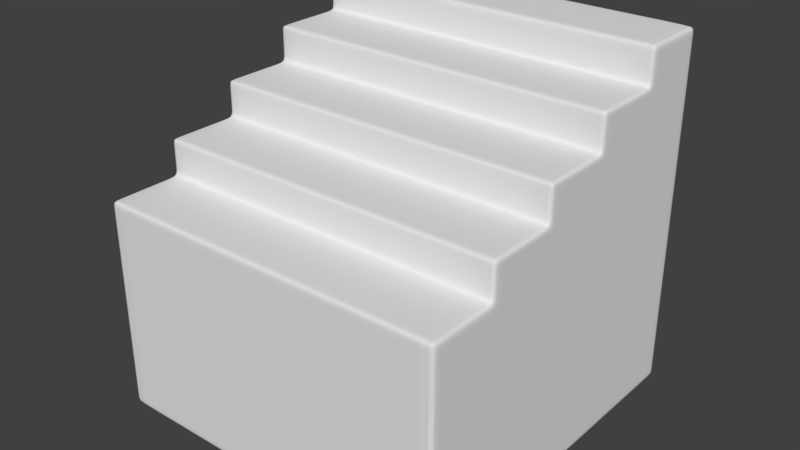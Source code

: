 # Source: STEP.blend  (saved by Blender 2.79.0; exported with 4.5.12 LTS)
import bpy
from mathutils import Matrix  # noqa: F401  (used for matrix-valued properties, if any)

bpy.ops.wm.read_factory_settings(use_empty=True)
scene = bpy.context.scene
scene.name = 'Scene'

# ---- collections
col_collection_1 = bpy.data.collections.new('Collection 1'); scene.collection.children.link(col_collection_1)

# ---- materials (node trees are filled in below, after node groups)
mat_material = bpy.data.materials.new('Material')
mat_material.alpha_threshold = 0.0
mat_material.use_transparent_shadow = False
mat_material.roughness = 0.5
mat_material.line_color = (0.0, 0.0, 0.0, 1.0)

# ---- material node trees

# ---- world
world_world = bpy.data.worlds.new('World'); scene.world = world_world
world_world.color = (0.05088, 0.05088, 0.05088)
world_world.use_sun_shadow = False
world_world.sun_shadow_jitter_overblur = 0.0
world_world.cycles.sampling_method = 'MANUAL'

# ---- meshes
me_cube = bpy.data.meshes.new('Cube')
me_cube.from_pydata([(5.0, 5.0, -10.0), (5.0, -5.0, -10.0), (-5.0, -5.0, -10.0), (-5.0, 5.0, -10.0), (5.0, 5.0, 0.0), (-4.75, -5.0, -8.0), (-4.75, -5.0, -9.0), (-5.0, 5.0, 0.0), (5.0, 3.0, -10.0), (5.0, 1.0, -10.0), (5.0, -1.0, -10.0), (5.0, -3.0, -10.0), (-5.0, -3.0, -10.0), (-5.0, -1.0, -10.0), (-5.0, 1.0, -10.0), (-5.0, 3.0, -10.0), (5.0, 3.0, 0.0), (-4.75, 5.0, -9.0), (-4.75, 5.0, -8.0), (-4.75, 5.0, -7.0), (-4.75, 5.0, -6.0), (-4.75, 5.0, -5.0), (-4.75, 5.0, -4.0), (-5.0, 3.0, 0.0), (5.0, 5.0, -9.0), (5.0, 5.0, -8.0), (5.0, 5.0, -7.0), (5.0, 5.0, -6.0), (5.0, 5.0, -5.0), (5.0, 5.0, -4.0), (5.0, 5.0, -3.0), (5.0, 5.0, -2.0), (5.0, 5.0, -1.0), (5.0, -5.0, -9.0), (5.0, -5.0, -8.0), (5.0, -5.0, -7.0), (5.0, -5.0, -6.0), (5.0, -5.0, -5.0), (5.0, -5.0, -4.0), (-4.75, 5.0, -3.0), (-4.75, 5.0, -2.0), (-4.75, 5.0, -1.0), (-5.0, -5.0, -9.0), (-5.0, -5.0, -8.0), (-5.0, -5.0, -7.0), (-5.0, -5.0, -6.0), (-5.0, -5.0, -5.0), (-5.0, -5.0, -4.0), (-4.75, -3.0, -4.0), (-4.75, -3.0, -10.0), (-4.75, -1.0, -10.0), (-5.0, 5.0, -9.0), (-5.0, 5.0, -8.0), (-5.0, 5.0, -7.0), (-5.0, 5.0, -6.0), (-5.0, 5.0, -5.0), (-5.0, 5.0, -4.0), (-5.0, 5.0, -3.0), (-5.0, 5.0, -2.0), (-5.0, 5.0, -1.0), (-4.75, 1.0, -10.0), (-4.75, 3.0, -10.0), (-5.0, -3.0, -3.0), (-5.0, -3.0, -4.0), (-5.0, -3.0, -5.0), (-5.0, -3.0, -6.0), (-5.0, -3.0, -7.0), (-5.0, -3.0, -8.0), (-5.0, -3.0, -9.0), (-4.75, 3.0, 0.0), (-5.0, -1.0, -2.0), (-5.0, -1.0, -3.0), (-5.0, -1.0, -4.0), (-5.0, -1.0, -5.0), (-5.0, -1.0, -6.0), (-5.0, -1.0, -7.0), (-5.0, -1.0, -8.0), (-5.0, -1.0, -9.0), (-5.0, 1.0, -1.0), (-5.0, 1.0, -2.0), (-5.0, 1.0, -3.0), (-5.0, 1.0, -4.0), (-5.0, 1.0, -5.0), (-5.0, 1.0, -6.0), (-5.0, 1.0, -7.0), (-5.0, 1.0, -8.0), (-5.0, 1.0, -9.0), (-5.0, 3.0, -1.0), (-5.0, 3.0, -2.0), (-5.0, 3.0, -3.0), (-5.0, 3.0, -4.0), (-5.0, 3.0, -5.0), (-5.0, 3.0, -6.0), (-5.0, 3.0, -7.0), (-5.0, 3.0, -8.0), (-5.0, 3.0, -9.0), (5.0, 3.0, -1.0), (5.0, 3.0, -2.0), (5.0, 3.0, -3.0), (5.0, 3.0, -4.0), (5.0, 3.0, -5.0), (5.0, 3.0, -6.0), (5.0, 3.0, -7.0), (5.0, 3.0, -8.0), (5.0, 3.0, -9.0), (5.0, 1.0, -1.0), (5.0, 1.0, -2.0), (5.0, 1.0, -3.0), (5.0, 1.0, -4.0), (5.0, 1.0, -5.0), (5.0, 1.0, -6.0), (5.0, 1.0, -7.0), (5.0, 1.0, -8.0), (5.0, 1.0, -9.0), (-4.75, 5.0, 0.0), (5.0, -1.0, -2.0), (5.0, -1.0, -3.0), (5.0, -1.0, -4.0), (5.0, -1.0, -5.0), (5.0, -1.0, -6.0), (5.0, -1.0, -7.0), (5.0, -1.0, -8.0), (5.0, -1.0, -9.0), (-4.75, -5.0, -10.0), (-4.75, 5.0, -10.0), (5.0, -3.0, -3.0), (5.0, -3.0, -4.0), (5.0, -3.0, -5.0), (5.0, -3.0, -6.0), (5.0, -3.0, -7.0), (5.0, -3.0, -8.0), (5.0, -3.0, -9.0), (-4.75, -5.0, -7.0), (-4.75, -5.0, -6.0), (-4.75, -5.0, -5.0), (-4.75, -5.0, -4.0), (-4.75, -3.0, -3.0), (-4.75, -1.0, -3.0), (-4.75, -1.0, -2.0), (-4.75, 1.0, -2.0), (-4.75, 1.0, -1.0), (-4.75, 3.0, -1.0), (4.756, 3.0, 0.0), (4.756, 1.0, -1.0), (4.756, -1.0, -2.0), (4.756, -3.0, -3.0), (4.756, -5.0, -4.0), (4.756, -5.0, -5.0), (4.756, -5.0, -6.0), (4.756, -5.0, -7.0), (4.756, -5.0, -8.0), (4.756, -5.0, -9.0), (4.756, 5.0, -9.0), (4.756, 5.0, -8.0), (4.756, 5.0, -7.0), (4.756, 5.0, -6.0), (4.756, 5.0, -5.0), (4.756, 5.0, -4.0), (4.756, 5.0, -3.0), (4.756, 5.0, -2.0), (4.756, 5.0, -1.0), (4.756, -3.0, -10.0), (4.756, -1.0, -10.0), (4.756, 1.0, -10.0), (4.756, 3.0, -10.0), (4.756, 5.0, 0.0), (4.756, -5.0, -10.0), (4.756, 5.0, -10.0), (4.756, -3.0, -4.0), (4.756, -1.0, -3.0), (4.756, 1.0, -2.0), (4.756, 3.0, -1.0), (-5.0, 4.76, -10.0), (-5.0, 4.76, 0.0), (5.0, 4.76, -10.0), (5.0, 4.76, 0.0), (5.0, 4.76, -9.0), (5.0, 4.76, -8.0), (5.0, 4.76, -7.0), (5.0, 4.76, -6.0), (5.0, 4.76, -5.0), (5.0, 4.76, -4.0), (5.0, 4.76, -3.0), (5.0, 4.76, -2.0), (5.0, 4.76, -1.0), (-5.0, 4.76, -9.0), (-5.0, 4.76, -8.0), (-5.0, 4.76, -7.0), (-5.0, 4.76, -6.0), (-5.0, 4.76, -5.0), (-5.0, 4.76, -4.0), (-5.0, 4.76, -3.0), (-5.0, 4.76, -2.0), (-5.0, 4.76, -1.0), (-4.75, 4.76, -10.0), (-4.75, 4.76, 0.0), (4.756, 4.76, 0.0), (4.756, 4.76, -10.0), (5.0, 3.211, -10.0), (5.0, 3.211, 0.0), (5.0, 3.211, -9.0), (5.0, 3.211, -8.0), (5.0, 3.211, -7.0), (5.0, 3.211, -6.0), (5.0, 3.211, -5.0), (5.0, 3.211, -4.0), (5.0, 3.211, -3.0), (5.0, 3.211, -2.0), (5.0, 3.211, -1.0), (-4.75, 3.211, 0.0), (4.756, 3.211, 0.0), (-5.0, 3.211, -10.0), (-5.0, 3.211, 0.0), (-5.0, 3.211, -9.0), (-5.0, 3.211, -8.0), (-5.0, 3.211, -7.0), (-5.0, 3.211, -6.0), (-5.0, 3.211, -5.0), (-5.0, 3.211, -4.0), (-5.0, 3.211, -3.0), (-5.0, 3.211, -2.0), (-5.0, 3.211, -1.0), (-4.75, 3.211, -10.0), (4.756, 3.211, -10.0), (5.0, 2.76, -10.0), (-5.0, 2.76, -10.0), (-4.75, 2.76, -1.0), (5.0, 2.76, -9.0), (5.0, 2.76, -8.0), (5.0, 2.76, -7.0), (5.0, 2.76, -6.0), (5.0, 2.76, -5.0), (5.0, 2.76, -4.0), (5.0, 2.76, -3.0), (5.0, 2.76, -2.0), (5.0, 2.76, -1.0), (-5.0, 2.76, -9.0), (-5.0, 2.76, -8.0), (-5.0, 2.76, -7.0), (-5.0, 2.76, -6.0), (-5.0, 2.76, -5.0), (-5.0, 2.76, -4.0), (-5.0, 2.76, -3.0), (-5.0, 2.76, -2.0), (-5.0, 2.76, -1.0), (-4.75, 2.76, -10.0), (4.756, 2.76, -10.0), (4.756, 2.76, -1.0), (5.0, 1.211, -10.0), (-4.75, 1.211, -1.0), (5.0, 1.211, -9.0), (5.0, 1.211, -8.0), (5.0, 1.211, -7.0), (5.0, 1.211, -6.0), (5.0, 1.211, -5.0), (5.0, 1.211, -4.0), (5.0, 1.211, -3.0), (5.0, 1.211, -2.0), (5.0, 1.211, -1.0), (4.756, 1.211, -1.0), (-5.0, 1.211, -10.0), (-5.0, 1.211, -9.0), (-5.0, 1.211, -8.0), (-5.0, 1.211, -7.0), (-5.0, 1.211, -6.0), (-5.0, 1.211, -5.0), (-5.0, 1.211, -4.0), (-5.0, 1.211, -3.0), (-5.0, 1.211, -2.0), (-5.0, 1.211, -1.0), (-4.75, 1.211, -10.0), (4.756, 1.211, -10.0), (5.0, 0.76, -10.0), (-5.0, 0.76, -10.0), (-4.75, 0.76, -2.0), (5.0, 0.76, -9.0), (5.0, 0.76, -8.0), (5.0, 0.76, -7.0), (5.0, 0.76, -6.0), (5.0, 0.76, -5.0), (5.0, 0.76, -4.0), (5.0, 0.76, -3.0), (5.0, 0.76, -2.0), (-5.0, 0.76, -9.0), (-5.0, 0.76, -8.0), (-5.0, 0.76, -7.0), (-5.0, 0.76, -6.0), (-5.0, 0.76, -5.0), (-5.0, 0.76, -4.0), (-5.0, 0.76, -3.0), (-5.0, 0.76, -2.0), (-4.75, 0.76, -10.0), (4.756, 0.76, -10.0), (4.756, 0.76, -2.0), (5.0, -0.7888, -10.0), (-4.75, -0.7888, -2.0), (5.0, -0.7888, -9.0), (5.0, -0.7888, -8.0), (5.0, -0.7888, -7.0), (5.0, -0.7888, -6.0), (5.0, -0.7888, -5.0), (5.0, -0.7888, -4.0), (5.0, -0.7888, -3.0), (5.0, -0.7888, -2.0), (4.756, -0.7888, -2.0), (-5.0, -0.7888, -10.0), (-5.0, -0.7888, -9.0), (-5.0, -0.7888, -8.0), (-5.0, -0.7888, -7.0), (-5.0, -0.7888, -6.0), (-5.0, -0.7888, -5.0), (-5.0, -0.7888, -4.0), (-5.0, -0.7888, -3.0), (-5.0, -0.7888, -2.0), (-4.75, -0.7888, -10.0), (4.756, -0.7888, -10.0), (5.0, -1.24, -10.0), (-5.0, -1.24, -10.0), (-4.75, -1.24, -3.0), (5.0, -1.24, -9.0), (5.0, -1.24, -8.0), (5.0, -1.24, -7.0), (5.0, -1.24, -6.0), (5.0, -1.24, -5.0), (5.0, -1.24, -4.0), (5.0, -1.24, -3.0), (-5.0, -1.24, -9.0), (-5.0, -1.24, -8.0), (-5.0, -1.24, -7.0), (-5.0, -1.24, -6.0), (-5.0, -1.24, -5.0), (-5.0, -1.24, -4.0), (-5.0, -1.24, -3.0), (-4.75, -1.24, -10.0), (4.756, -1.24, -10.0), (4.756, -1.24, -3.0), (5.0, -2.789, -10.0), (-4.75, -2.789, -3.0), (5.0, -2.789, -9.0), (5.0, -2.789, -8.0), (5.0, -2.789, -7.0), (5.0, -2.789, -6.0), (5.0, -2.789, -5.0), (5.0, -2.789, -4.0), (5.0, -2.789, -3.0), (4.756, -2.789, -3.0), (-5.0, -2.789, -10.0), (-5.0, -2.789, -9.0), (-5.0, -2.789, -8.0), (-5.0, -2.789, -7.0), (-5.0, -2.789, -6.0), (-5.0, -2.789, -5.0), (-5.0, -2.789, -4.0), (-5.0, -2.789, -3.0), (-4.75, -2.789, -10.0), (4.756, -2.789, -10.0), (5.0, -3.24, -10.0), (-5.0, -3.24, -10.0), (-5.0, -3.24, -9.0), (-5.0, -3.24, -8.0), (-5.0, -3.24, -7.0), (-5.0, -3.24, -6.0), (-5.0, -3.24, -5.0), (-5.0, -3.24, -4.0), (5.0, -3.24, -9.0), (5.0, -3.24, -8.0), (5.0, -3.24, -7.0), (5.0, -3.24, -6.0), (5.0, -3.24, -5.0), (5.0, -3.24, -4.0), (-4.75, -3.24, -4.0), (-4.75, -3.24, -10.0), (4.756, -3.24, -10.0), (4.756, -3.24, -4.0), (5.0, -4.789, -10.0), (5.0, -4.789, -9.0), (5.0, -4.789, -8.0), (5.0, -4.789, -7.0), (5.0, -4.789, -6.0), (5.0, -4.789, -5.0), (5.0, -4.789, -4.0), (-5.0, -4.789, -10.0), (-5.0, -4.789, -9.0), (-5.0, -4.789, -8.0), (-5.0, -4.789, -7.0), (-5.0, -4.789, -6.0), (-5.0, -4.789, -5.0), (-5.0, -4.789, -4.0), (-4.75, -4.789, -4.0), (-4.75, -4.789, -10.0), (4.756, -4.789, -10.0), (4.756, -4.789, -4.0), (-5.0, -3.0, -9.78), (-5.0, -1.0, -9.78), (-5.0, 1.0, -9.78), (-5.0, 3.0, -9.78), (5.0, 3.0, -9.78), (5.0, 1.0, -9.78), (5.0, -1.0, -9.78), (5.0, -3.0, -9.78), (5.0, 5.0, -9.78), (5.0, -5.0, -9.78), (-5.0, -5.0, -9.78), (-5.0, 5.0, -9.78), (-4.75, -5.0, -9.78), (-4.75, 5.0, -9.78), (4.756, 5.0, -9.78), (4.756, -5.0, -9.78), (-5.0, 4.76, -9.78), (5.0, 4.76, -9.78), (-5.0, 3.211, -9.78), (5.0, 3.211, -9.78), (-5.0, 2.76, -9.78), (5.0, 2.76, -9.78), (-5.0, 1.211, -9.78), (5.0, 1.211, -9.78), (-5.0, 0.76, -9.78), (5.0, 0.76, -9.78), (-5.0, -0.7888, -9.78), (5.0, -0.7888, -9.78), (-5.0, -1.24, -9.78), (5.0, -1.24, -9.78), (-5.0, -2.789, -9.78), (5.0, -2.789, -9.78), (5.0, -3.24, -9.78), (-5.0, -3.24, -9.78), (-5.0, -4.789, -9.78), (5.0, -4.789, -9.78), (-4.75, -5.0, -4.22), (5.0, 5.0, -4.22), (5.0, -5.0, -4.22), (-5.0, -5.0, -4.22), (-5.0, 5.0, -4.22), (-5.0, -3.0, -4.22), (-5.0, -1.0, -4.22), (-5.0, 1.0, -4.22), (-5.0, 3.0, -4.22), (5.0, 3.0, -4.22), (5.0, 1.0, -4.22), (5.0, -1.0, -4.22), (5.0, -3.0, -4.22), (-4.75, 5.0, -4.22), (4.756, -5.0, -4.22), (4.756, 5.0, -4.22), (-5.0, 4.76, -4.22), (5.0, 4.76, -4.22), (-5.0, 3.211, -4.22), (5.0, 3.211, -4.22), (-5.0, 2.76, -4.22), (5.0, 2.76, -4.22), (-5.0, 1.211, -4.22), (5.0, 1.211, -4.22), (-5.0, 0.76, -4.22), (5.0, 0.76, -4.22), (-5.0, -0.7888, -4.22), (5.0, -0.7888, -4.22), (-5.0, -1.24, -4.22), (5.0, -1.24, -4.22), (-5.0, -2.789, -4.22), (5.0, -2.789, -4.22), (5.0, -3.24, -4.22), (-5.0, -3.24, -4.22), (-5.0, -4.789, -4.22), (5.0, -4.789, -4.22), (5.0, 5.0, -3.78), (-5.0, 5.0, -3.78), (-5.0, -3.0, -3.78), (-5.0, -1.0, -3.78), (-5.0, 1.0, -3.78), (-5.0, 3.0, -3.78), (5.0, 3.0, -3.78), (5.0, 1.0, -3.78), (5.0, -1.0, -3.78), (5.0, -3.0, -3.78), (-4.75, 5.0, -3.78), (-4.75, -3.0, -3.78), (4.756, -3.0, -3.78), (4.756, 5.0, -3.78), (-5.0, 4.76, -3.78), (5.0, 4.76, -3.78), (-5.0, 3.211, -3.78), (5.0, 3.211, -3.78), (-5.0, 2.76, -3.78), (5.0, 2.76, -3.78), (-5.0, 1.211, -3.78), (5.0, 1.211, -3.78), (-5.0, 0.76, -3.78), (5.0, 0.76, -3.78), (-5.0, -0.7888, -3.78), (5.0, -0.7888, -3.78), (-5.0, -1.24, -3.78), (5.0, -1.24, -3.78), (-5.0, -2.789, -3.78), (5.0, -2.789, -3.78), (5.0, 5.0, -3.172), (-5.0, 5.0, -3.172), (-4.75, 5.0, -3.172), (-4.75, -3.0, -3.172), (4.756, -3.0, -3.172), (4.756, 5.0, -3.172), (-5.0, -3.0, -3.172), (-5.0, -1.0, -3.172), (-5.0, 1.0, -3.172), (-5.0, 3.0, -3.172), (5.0, 3.0, -3.172), (5.0, 1.0, -3.172), (5.0, -1.0, -3.172), (5.0, -3.0, -3.172), (-5.0, 4.76, -3.172), (5.0, 4.76, -3.172), (-5.0, 3.211, -3.172), (5.0, 3.211, -3.172), (-5.0, 2.76, -3.172), (5.0, 2.76, -3.172), (-5.0, 1.211, -3.172), (5.0, 1.211, -3.172), (-5.0, 0.76, -3.172), (5.0, 0.76, -3.172), (-5.0, -0.7888, -3.172), (5.0, -0.7888, -3.172), (-5.0, -1.24, -3.172), (5.0, -1.24, -3.172), (-5.0, -2.789, -3.172), (5.0, -2.789, -3.172), (-4.75, -1.0, -2.78), (5.0, 5.0, -2.78), (-5.0, 5.0, -2.78), (-5.0, -1.0, -2.78), (-5.0, 1.0, -2.78), (-5.0, 3.0, -2.78), (5.0, 3.0, -2.78), (5.0, 1.0, -2.78), (5.0, -1.0, -2.78), (-4.75, 5.0, -2.78), (4.756, -1.0, -2.78), (4.756, 5.0, -2.78), (-5.0, 4.76, -2.78), (5.0, 4.76, -2.78), (-5.0, 3.211, -2.78), (5.0, 3.211, -2.78), (-5.0, 2.76, -2.78), (5.0, 2.76, -2.78), (-5.0, 1.211, -2.78), (5.0, 1.211, -2.78), (-5.0, 0.76, -2.78), (5.0, 0.76, -2.78), (-5.0, -0.7888, -2.78), (5.0, -0.7888, -2.78), (-4.75, -1.0, -2.172), (5.0, 5.0, -2.172), (-5.0, 5.0, -2.172), (-4.75, 5.0, -2.172), (4.756, -1.0, -2.172), (4.756, 5.0, -2.172), (-5.0, -1.0, -2.172), (-5.0, 1.0, -2.172), (-5.0, 3.0, -2.172), (5.0, 3.0, -2.172), (5.0, 1.0, -2.172), (5.0, -1.0, -2.172), (-5.0, 4.76, -2.172), (5.0, 4.76, -2.172), (-5.0, 3.211, -2.172), (5.0, 3.211, -2.172), (-5.0, 2.76, -2.172), (5.0, 2.76, -2.172), (-5.0, 1.211, -2.172), (5.0, 1.211, -2.172), (-5.0, 0.76, -2.172), (5.0, 0.76, -2.172), (-5.0, -0.7888, -2.172), (5.0, -0.7888, -2.172), (-4.75, 1.0, -1.78), (5.0, 5.0, -1.78), (-5.0, 5.0, -1.78), (-5.0, 1.0, -1.78), (-5.0, 3.0, -1.78), (5.0, 3.0, -1.78), (5.0, 1.0, -1.78), (-4.75, 5.0, -1.78), (4.756, 1.0, -1.78), (4.756, 5.0, -1.78), (-5.0, 4.76, -1.78), (5.0, 4.76, -1.78), (-5.0, 3.211, -1.78), (5.0, 3.211, -1.78), (-5.0, 2.76, -1.78), (5.0, 2.76, -1.78), (-5.0, 1.211, -1.78), (5.0, 1.211, -1.78), (-4.75, 1.0, -1.172), (5.0, 5.0, -1.172), (-5.0, 5.0, -1.172), (-4.75, 5.0, -1.172), (4.756, 1.0, -1.172), (4.756, 5.0, -1.172), (-5.0, 1.0, -1.172), (-5.0, 3.0, -1.172), (5.0, 3.0, -1.172), (5.0, 1.0, -1.172), (-5.0, 4.76, -1.172), (5.0, 4.76, -1.172), (-5.0, 3.211, -1.172), (5.0, 3.211, -1.172), (-5.0, 2.76, -1.172), (5.0, 2.76, -1.172), (-5.0, 1.211, -1.172), (5.0, 1.211, -1.172), (5.0, 5.0, -0.22), (-5.0, 5.0, -0.22), (-4.75, 3.0, -0.22), (-5.0, 3.0, -0.22), (5.0, 3.0, -0.22), (-4.75, 5.0, -0.22), (4.756, 5.0, -0.22), (4.756, 3.0, -0.22), (5.0, 4.76, -0.22), (-5.0, 4.76, -0.22), (-5.0, 3.211, -0.22), (5.0, 3.211, -0.22), (-4.75, 3.0, -0.8284), (-5.0, 3.0, -0.8284), (5.0, 3.0, -0.8284), (4.756, 3.0, -0.8284), (5.0, 4.76, -0.8284), (-5.0, 4.76, -0.8284), (-5.0, 3.211, -0.8284), (5.0, 3.211, -0.8284), (5.0, 5.0, -0.8284), (-5.0, 5.0, -0.8284), (-4.75, 5.0, -0.8284), (4.756, 5.0, -0.8284)], [], [(389, 123, 2, 381), (581, 159, 40, 579), (535, 158, 39, 533), (477, 157, 22, 474), (617, 173, 7, 609), (405, 124, 3, 403), (443, 156, 21, 441), (156, 155, 20, 21), (155, 154, 19, 20), (154, 153, 18, 19), (619, 199, 16, 612), (153, 152, 17, 18), (407, 151, 6, 404), (151, 150, 5, 6), (209, 212, 23, 69), (150, 149, 132, 5), (149, 148, 133, 132), (148, 147, 134, 133), (222, 61, 15, 211), (270, 60, 14, 260), (314, 50, 13, 305), (354, 49, 12, 346), (423, 338, 131, 399), (338, 339, 130, 131), (339, 340, 129, 130), (340, 341, 128, 129), (341, 342, 127, 128), (459, 343, 126, 440), (523, 344, 125, 507), (442, 146, 135, 428), (345, 337, 136, 145), (419, 296, 122, 398), (296, 297, 121, 122), (297, 298, 120, 121), (298, 299, 119, 120), (299, 300, 118, 119), (455, 301, 117, 439), (519, 302, 116, 506), (571, 303, 115, 559), (554, 548, 138, 70), (415, 250, 113, 397), (250, 251, 112, 113), (251, 252, 111, 112), (252, 253, 110, 111), (253, 254, 109, 110), (451, 255, 108, 438), (515, 256, 107, 505), (567, 257, 106, 558), (607, 258, 105, 599), (411, 200, 104, 396), (200, 201, 103, 104), (201, 202, 102, 103), (202, 203, 101, 102), (203, 204, 100, 101), (447, 205, 99, 437), (511, 206, 98, 504), (563, 207, 97, 557), (603, 208, 96, 598), (412, 236, 95, 395), (236, 237, 94, 95), (237, 238, 93, 94), (238, 239, 92, 93), (239, 240, 91, 92), (448, 241, 90, 436), (512, 242, 89, 503), (564, 243, 88, 556), (604, 244, 87, 597), (416, 283, 86, 394), (283, 284, 85, 86), (284, 285, 84, 85), (285, 286, 83, 84), (286, 287, 82, 83), (452, 288, 81, 435), (516, 289, 80, 502), (568, 290, 79, 555), (304, 295, 138, 144), (420, 326, 77, 393), (326, 327, 76, 77), (327, 328, 75, 76), (328, 329, 74, 75), (329, 330, 73, 74), (456, 331, 72, 434), (520, 332, 71, 501), (596, 590, 140, 78), (259, 249, 140, 143), (425, 358, 68, 392), (358, 359, 67, 68), (359, 360, 66, 67), (360, 361, 65, 66), (361, 362, 64, 65), (461, 363, 63, 433), (623, 620, 141, 171), (373, 369, 126, 168), (498, 507, 125, 145), (630, 41, 59, 629), (579, 40, 58, 574), (533, 39, 57, 526), (474, 22, 56, 465), (441, 21, 55, 432), (21, 20, 54, 55), (20, 19, 53, 54), (19, 18, 52, 53), (18, 17, 51, 52), (408, 185, 51, 403), (185, 186, 52, 51), (186, 187, 53, 52), (187, 188, 54, 53), (188, 189, 55, 54), (444, 190, 56, 432), (508, 191, 57, 495), (560, 192, 58, 550), (600, 193, 59, 592), (404, 6, 42, 402), (6, 5, 43, 42), (5, 132, 44, 43), (132, 133, 45, 44), (133, 134, 46, 45), (428, 135, 47, 431), (337, 353, 62, 136), (552, 559, 115, 144), (295, 313, 70, 138), (427, 375, 33, 401), (375, 376, 34, 33), (376, 377, 35, 34), (377, 378, 36, 35), (378, 379, 37, 36), (463, 380, 38, 430), (594, 599, 105, 143), (249, 269, 78, 140), (620, 621, 87, 141), (631, 160, 41, 630), (500, 497, 136, 62), (363, 370, 48, 63), (355, 161, 49, 354), (315, 162, 50, 314), (271, 163, 60, 270), (223, 164, 61, 222), (210, 209, 69, 142), (406, 167, 124, 405), (390, 166, 123, 389), (374, 1, 166, 390), (400, 0, 167, 406), (199, 210, 142, 16), (198, 8, 164, 223), (248, 9, 163, 271), (294, 10, 162, 315), (336, 11, 161, 355), (628, 32, 160, 631), (590, 594, 143, 140), (548, 552, 144, 138), (497, 498, 145, 136), (370, 373, 168, 48), (622, 623, 171, 96), (258, 259, 143, 105), (303, 304, 144, 115), (344, 345, 145, 125), (430, 38, 146, 442), (36, 37, 147, 148), (35, 36, 148, 149), (34, 35, 149, 150), (33, 34, 150, 151), (401, 33, 151, 407), (25, 24, 152, 153), (26, 25, 153, 154), (27, 26, 154, 155), (28, 27, 155, 156), (429, 28, 156, 443), (464, 29, 157, 477), (525, 30, 158, 535), (573, 31, 159, 581), (0, 174, 197, 167), (4, 165, 196, 175), (165, 114, 195, 196), (167, 197, 194, 124), (602, 221, 193, 600), (562, 220, 192, 560), (510, 219, 191, 508), (446, 218, 190, 444), (216, 217, 189, 188), (215, 216, 188, 187), (214, 215, 187, 186), (213, 214, 186, 185), (410, 213, 185, 408), (591, 32, 184, 601), (549, 31, 183, 561), (494, 30, 182, 509), (429, 29, 181, 445), (27, 28, 180, 179), (26, 27, 179, 178), (25, 26, 178, 177), (24, 25, 177, 176), (400, 24, 176, 409), (124, 194, 172, 3), (114, 7, 173, 195), (608, 4, 175, 616), (618, 212, 173, 617), (611, 23, 212, 618), (395, 95, 213, 410), (95, 94, 214, 213), (94, 93, 215, 214), (93, 92, 216, 215), (92, 91, 217, 216), (436, 90, 218, 446), (503, 89, 219, 510), (556, 88, 220, 562), (597, 87, 221, 602), (174, 198, 223, 197), (175, 196, 210, 199), (196, 195, 209, 210), (197, 223, 222, 194), (601, 184, 208, 603), (561, 183, 207, 563), (509, 182, 206, 511), (445, 181, 205, 447), (179, 180, 204, 203), (178, 179, 203, 202), (177, 178, 202, 201), (176, 177, 201, 200), (409, 176, 200, 411), (194, 222, 211, 172), (195, 173, 212, 209), (616, 175, 199, 619), (96, 171, 247, 235), (8, 224, 246, 164), (164, 246, 245, 61), (141, 87, 244, 226), (171, 141, 226, 247), (606, 269, 244, 604), (566, 268, 243, 564), (514, 267, 242, 512), (450, 266, 241, 448), (264, 265, 240, 239), (263, 264, 239, 238), (262, 263, 238, 237), (261, 262, 237, 236), (414, 261, 236, 412), (598, 96, 235, 605), (557, 97, 234, 565), (504, 98, 233, 513), (437, 99, 232, 449), (101, 100, 231, 230), (102, 101, 230, 229), (103, 102, 229, 228), (104, 103, 228, 227), (396, 104, 227, 413), (61, 245, 225, 15), (394, 86, 261, 414), (86, 85, 262, 261), (85, 84, 263, 262), (84, 83, 264, 263), (83, 82, 265, 264), (435, 81, 266, 450), (502, 80, 267, 514), (555, 79, 268, 566), (596, 78, 269, 606), (235, 247, 259, 258), (224, 248, 271, 246), (246, 271, 270, 245), (226, 244, 269, 249), (247, 226, 249, 259), (605, 235, 258, 607), (565, 234, 257, 567), (513, 233, 256, 515), (449, 232, 255, 451), (230, 231, 254, 253), (229, 230, 253, 252), (228, 229, 252, 251), (227, 228, 251, 250), (413, 227, 250, 415), (245, 270, 260, 225), (106, 170, 293, 282), (9, 272, 292, 163), (163, 292, 291, 60), (139, 79, 290, 274), (170, 139, 274, 293), (570, 313, 290, 568), (518, 312, 289, 516), (454, 311, 288, 452), (309, 310, 287, 286), (308, 309, 286, 285), (307, 308, 285, 284), (306, 307, 284, 283), (418, 306, 283, 416), (558, 106, 282, 569), (505, 107, 281, 517), (438, 108, 280, 453), (110, 109, 279, 278), (111, 110, 278, 277), (112, 111, 277, 276), (113, 112, 276, 275), (397, 113, 275, 417), (60, 291, 273, 14), (393, 77, 306, 418), (77, 76, 307, 306), (76, 75, 308, 307), (75, 74, 309, 308), (74, 73, 310, 309), (434, 72, 311, 454), (501, 71, 312, 518), (554, 70, 313, 570), (282, 293, 304, 303), (272, 294, 315, 292), (292, 315, 314, 291), (274, 290, 313, 295), (293, 274, 295, 304), (569, 282, 303, 571), (517, 281, 302, 519), (453, 280, 301, 455), (278, 279, 300, 299), (277, 278, 299, 298), (276, 277, 298, 297), (275, 276, 297, 296), (417, 275, 296, 419), (291, 314, 305, 273), (116, 169, 335, 325), (10, 316, 334, 162), (162, 334, 333, 50), (137, 71, 332, 318), (522, 353, 332, 520), (458, 352, 331, 456), (350, 351, 330, 329), (349, 350, 329, 328), (348, 349, 328, 327), (347, 348, 327, 326), (422, 347, 326, 420), (169, 137, 318, 335), (506, 116, 325, 521), (439, 117, 324, 457), (119, 118, 323, 322), (120, 119, 322, 321), (121, 120, 321, 320), (122, 121, 320, 319), (398, 122, 319, 421), (50, 333, 317, 13), (392, 68, 347, 422), (68, 67, 348, 347), (67, 66, 349, 348), (66, 65, 350, 349), (65, 64, 351, 350), (433, 63, 352, 458), (500, 62, 353, 522), (325, 335, 345, 344), (316, 336, 355, 334), (334, 355, 354, 333), (318, 332, 353, 337), (335, 318, 337, 345), (521, 325, 344, 523), (457, 324, 343, 459), (322, 323, 342, 341), (321, 322, 341, 340), (320, 321, 340, 339), (319, 320, 339, 338), (421, 319, 338, 423), (333, 354, 346, 317), (388, 391, 373, 370), (11, 356, 372, 161), (161, 372, 371, 49), (387, 388, 370, 363), (440, 126, 369, 460), (128, 127, 368, 367), (129, 128, 367, 366), (130, 129, 366, 365), (131, 130, 365, 364), (399, 131, 364, 424), (391, 380, 369, 373), (462, 387, 363, 461), (385, 386, 362, 361), (384, 385, 361, 360), (383, 384, 360, 359), (382, 383, 359, 358), (426, 382, 358, 425), (49, 371, 357, 12), (402, 42, 382, 426), (42, 43, 383, 382), (43, 44, 384, 383), (44, 45, 385, 384), (45, 46, 386, 385), (431, 47, 387, 462), (146, 38, 380, 391), (47, 135, 388, 387), (135, 146, 391, 388), (356, 374, 390, 372), (372, 390, 389, 371), (460, 369, 380, 463), (367, 368, 379, 378), (366, 367, 378, 377), (365, 366, 377, 376), (364, 365, 376, 375), (424, 364, 375, 427), (371, 389, 381, 357), (356, 424, 427, 374), (2, 402, 426, 381), (381, 426, 425, 357), (11, 399, 424, 356), (316, 421, 423, 336), (12, 392, 422, 346), (10, 398, 421, 316), (346, 422, 420, 317), (272, 417, 419, 294), (13, 393, 418, 305), (9, 397, 417, 272), (305, 418, 416, 273), (224, 413, 415, 248), (14, 394, 414, 260), (8, 396, 413, 224), (260, 414, 412, 225), (174, 409, 411, 198), (15, 395, 410, 211), (0, 400, 409, 174), (211, 410, 408, 172), (1, 401, 407, 166), (24, 400, 406, 152), (152, 406, 405, 17), (374, 427, 401, 1), (123, 404, 402, 2), (172, 408, 403, 3), (357, 425, 392, 12), (317, 420, 393, 13), (273, 416, 394, 14), (225, 412, 395, 15), (198, 411, 396, 8), (248, 415, 397, 9), (294, 419, 398, 10), (336, 423, 399, 11), (166, 407, 404, 123), (17, 405, 403, 51), (368, 460, 463, 379), (46, 431, 462, 386), (386, 462, 461, 362), (127, 440, 460, 368), (323, 457, 459, 342), (64, 433, 458, 351), (118, 439, 457, 323), (351, 458, 456, 330), (279, 453, 455, 300), (73, 434, 454, 310), (109, 438, 453, 279), (310, 454, 452, 287), (231, 449, 451, 254), (82, 435, 450, 265), (100, 437, 449, 231), (265, 450, 448, 240), (180, 445, 447, 204), (91, 436, 446, 217), (28, 429, 445, 180), (217, 446, 444, 189), (29, 429, 443, 157), (37, 430, 442, 147), (379, 463, 430, 37), (134, 428, 431, 46), (189, 444, 432, 55), (22, 441, 432, 56), (362, 461, 433, 64), (330, 456, 434, 73), (287, 452, 435, 82), (240, 448, 436, 91), (204, 447, 437, 100), (254, 451, 438, 109), (300, 455, 439, 118), (147, 442, 428, 134), (342, 459, 440, 127), (157, 443, 441, 22), (324, 491, 493, 343), (63, 466, 492, 352), (117, 472, 491, 324), (352, 492, 490, 331), (280, 487, 489, 301), (72, 467, 488, 311), (108, 471, 487, 280), (311, 488, 486, 288), (232, 483, 485, 255), (81, 468, 484, 266), (99, 470, 483, 232), (266, 484, 482, 241), (181, 479, 481, 205), (90, 469, 480, 218), (29, 464, 479, 181), (218, 480, 478, 190), (494, 464, 477, 499), (48, 168, 476, 475), (63, 48, 475, 466), (190, 478, 465, 56), (496, 474, 465, 495), (168, 126, 473, 476), (331, 490, 467, 72), (288, 486, 468, 81), (241, 482, 469, 90), (205, 481, 470, 99), (255, 485, 471, 108), (301, 489, 472, 117), (343, 493, 473, 126), (499, 477, 474, 496), (158, 499, 496, 39), (39, 496, 495, 57), (30, 494, 499, 158), (491, 521, 523, 493), (466, 500, 522, 492), (472, 506, 521, 491), (492, 522, 520, 490), (487, 517, 519, 489), (467, 501, 518, 488), (471, 505, 517, 487), (488, 518, 516, 486), (483, 513, 515, 485), (468, 502, 514, 484), (470, 504, 513, 483), (484, 514, 512, 482), (479, 509, 511, 481), (469, 503, 510, 480), (464, 494, 509, 479), (480, 510, 508, 478), (475, 476, 498, 497), (466, 475, 497, 500), (478, 508, 495, 465), (476, 473, 507, 498), (490, 520, 501, 467), (486, 516, 502, 468), (482, 512, 503, 469), (481, 511, 504, 470), (485, 515, 505, 471), (489, 519, 506, 472), (493, 523, 507, 473), (281, 545, 547, 302), (71, 527, 546, 312), (107, 531, 545, 281), (312, 546, 544, 289), (233, 541, 543, 256), (80, 528, 542, 267), (98, 530, 541, 233), (267, 542, 540, 242), (182, 537, 539, 206), (89, 529, 538, 219), (30, 525, 537, 182), (219, 538, 536, 191), (549, 525, 535, 553), (137, 169, 534, 524), (169, 116, 532, 534), (191, 536, 526, 57), (551, 533, 526, 550), (289, 544, 528, 80), (242, 540, 529, 89), (206, 539, 530, 98), (256, 543, 531, 107), (71, 137, 524, 527), (302, 547, 532, 116), (553, 535, 533, 551), (159, 553, 551, 40), (40, 551, 550, 58), (31, 549, 553, 159), (545, 569, 571, 547), (527, 554, 570, 546), (531, 558, 569, 545), (546, 570, 568, 544), (541, 565, 567, 543), (528, 555, 566, 542), (530, 557, 565, 541), (542, 566, 564, 540), (537, 561, 563, 539), (529, 556, 562, 538), (525, 549, 561, 537), (538, 562, 560, 536), (524, 534, 552, 548), (534, 532, 559, 552), (536, 560, 550, 526), (544, 568, 555, 528), (540, 564, 556, 529), (539, 563, 557, 530), (543, 567, 558, 531), (527, 524, 548, 554), (547, 571, 559, 532), (234, 587, 589, 257), (79, 575, 588, 268), (97, 577, 587, 234), (268, 588, 586, 243), (183, 583, 585, 207), (88, 576, 584, 220), (31, 573, 583, 183), (220, 584, 582, 192), (591, 573, 581, 595), (139, 170, 580, 572), (170, 106, 578, 580), (192, 582, 574, 58), (593, 579, 574, 592), (79, 139, 572, 575), (243, 586, 576, 88), (207, 585, 577, 97), (257, 589, 578, 106), (595, 581, 579, 593), (160, 595, 593, 41), (41, 593, 592, 59), (32, 591, 595, 160), (587, 605, 607, 589), (575, 596, 606, 588), (577, 598, 605, 587), (588, 606, 604, 586), (583, 601, 603, 585), (576, 597, 602, 584), (573, 591, 601, 583), (584, 602, 600, 582), (572, 580, 594, 590), (580, 578, 599, 594), (582, 600, 592, 574), (575, 572, 590, 596), (586, 604, 597, 576), (585, 603, 598, 577), (589, 607, 599, 578), (624, 616, 619, 627), (621, 611, 618, 626), (626, 618, 617, 625), (628, 608, 616, 624), (16, 142, 615, 612), (4, 608, 614, 165), (165, 614, 613, 114), (69, 23, 611, 610), (114, 613, 609, 7), (142, 69, 610, 615), (627, 619, 612, 622), (625, 617, 609, 629), (193, 625, 629, 59), (208, 627, 622, 96), (32, 628, 624, 184), (221, 626, 625, 193), (87, 621, 626, 221), (184, 624, 627, 208), (612, 615, 623, 622), (608, 628, 631, 614), (614, 631, 630, 613), (610, 611, 621, 620), (613, 630, 629, 609), (615, 610, 620, 623)])
_uv = me_cube.uv_layers.new(name='UVMap')
_uv.uv.foreach_set('vector', [0.008333, 0.993, 0.008333, 1.0, 0.0, 1.0, 0.0, 0.993, 0.3927, 0.008125, 0.4, 0.008125, 0.4, 0.325, 0.3927, 0.325, 0.426, 0.008125, 0.4333, 0.008125, 0.4333, 0.325, 0.426, 0.325, 0.4593, 0.008125, 0.4667, 0.008125, 0.4667, 0.325, 0.4593, 0.325, 0.007333, 0.3413, 6.994e-10, 0.3413, 0.0, 0.3333, 0.007333, 0.3333, 0.6593, 0.325, 0.6667, 0.325, 0.6667, 0.3333, 0.6593, 0.3333, 0.474, 0.008125, 0.5, 0.008125, 0.5, 0.325, 0.474, 0.325, 0.5, 0.008125, 0.5333, 0.008125, 0.5333, 0.325, 0.5, 0.325, 0.5333, 0.008125, 0.5667, 0.008125, 0.5667, 0.325, 0.5333, 0.325, 0.5667, 0.008125, 0.6, 0.008125, 0.6, 0.325, 0.5667, 0.325, 0.2737, 0.326, 0.2737, 0.3333, 0.2667, 0.3333, 0.2667, 0.326, 0.6, 0.008125, 0.6333, 0.008125, 0.6333, 0.325, 0.6, 0.325, 0.8593, 0.3252, 0.8333, 0.3252, 0.8333, 0.008333, 0.8593, 0.008333, 0.8333, 0.3252, 0.8, 0.3252, 0.8, 0.008333, 0.8333, 0.008333, 0.607, 0.6583, 0.607, 0.6667, 0.6, 0.6667, 0.6, 0.6583, 0.8, 0.3252, 0.7667, 0.3252, 0.7667, 0.008333, 0.8, 0.008333, 0.7667, 0.3252, 0.7333, 0.3252, 0.7333, 0.008333, 0.7667, 0.008333, 0.7333, 0.3252, 0.7, 0.3252, 0.7, 0.008333, 0.7333, 0.008333, 0.008333, 0.7263, 0.008333, 0.7333, 1.589e-08, 0.7333, 1.589e-08, 0.7263, 0.008333, 0.793, 0.008333, 0.8, 3.179e-08, 0.8, 3.179e-08, 0.793, 0.008333, 0.8596, 0.008333, 0.8667, 1.589e-08, 0.8667, 1.589e-08, 0.8596, 0.008333, 0.9263, 0.008333, 0.9333, 1.589e-08, 0.9333, 1.589e-08, 0.9263, 0.07371, 0.007333, 0.07371, 0.03333, 0.06667, 0.03333, 0.06667, 0.007333, 0.07371, 0.03333, 0.07371, 0.06667, 0.06667, 0.06667, 0.06667, 0.03333, 0.07371, 0.06667, 0.07371, 0.1, 0.06667, 0.1, 0.06667, 0.06667, 0.07371, 0.1, 0.07371, 0.1333, 0.06667, 0.1333, 0.06667, 0.1, 0.07371, 0.1333, 0.07371, 0.1667, 0.06667, 0.1667, 0.06667, 0.1333, 0.07371, 0.1927, 0.07371, 0.2, 0.06667, 0.2, 0.06667, 0.1927, 0.07371, 0.2276, 0.07371, 0.2333, 0.06667, 0.2333, 0.06667, 0.2276, 0.674, 0.3252, 0.6667, 0.3252, 0.6667, 0.008333, 0.674, 0.008333, 0.407, 0.3415, 0.407, 0.6583, 0.4, 0.6583, 0.4, 0.3415, 0.1404, 0.007333, 0.1404, 0.03333, 0.1333, 0.03333, 0.1333, 0.007333, 0.1404, 0.03333, 0.1404, 0.06667, 0.1333, 0.06667, 0.1333, 0.03333, 0.1404, 0.06667, 0.1404, 0.1, 0.1333, 0.1, 0.1333, 0.06667, 0.1404, 0.1, 0.1404, 0.1333, 0.1333, 0.1333, 0.1333, 0.1, 0.1404, 0.1333, 0.1404, 0.1667, 0.1333, 0.1667, 0.1333, 0.1333, 0.1404, 0.1927, 0.1404, 0.2, 0.1333, 0.2, 0.1333, 0.1927, 0.1404, 0.2276, 0.1404, 0.2333, 0.1333, 0.2333, 0.1333, 0.2276, 0.1404, 0.2609, 0.1404, 0.2667, 0.1333, 0.2667, 0.1333, 0.2609, 0.8276, 0.6667, 0.8276, 0.6583, 0.8333, 0.6583, 0.8333, 0.6667, 0.207, 0.007333, 0.207, 0.03333, 0.2, 0.03333, 0.2, 0.007333, 0.207, 0.03333, 0.207, 0.06667, 0.2, 0.06667, 0.2, 0.03333, 0.207, 0.06667, 0.207, 0.1, 0.2, 0.1, 0.2, 0.06667, 0.207, 0.1, 0.207, 0.1333, 0.2, 0.1333, 0.2, 0.1, 0.207, 0.1333, 0.207, 0.1667, 0.2, 0.1667, 0.2, 0.1333, 0.207, 0.1927, 0.207, 0.2, 0.2, 0.2, 0.2, 0.1927, 0.207, 0.2276, 0.207, 0.2333, 0.2, 0.2333, 0.2, 0.2276, 0.207, 0.2609, 0.207, 0.2667, 0.2, 0.2667, 0.2, 0.2609, 0.207, 0.2943, 0.207, 0.3, 0.2, 0.3, 0.2, 0.2943, 0.2737, 0.007333, 0.2737, 0.03333, 0.2667, 0.03333, 0.2667, 0.007333, 0.2737, 0.03333, 0.2737, 0.06667, 0.2667, 0.06667, 0.2667, 0.03333, 0.2737, 0.06667, 0.2737, 0.1, 0.2667, 0.1, 0.2667, 0.06667, 0.2737, 0.1, 0.2737, 0.1333, 0.2667, 0.1333, 0.2667, 0.1, 0.2737, 0.1333, 0.2737, 0.1667, 0.2667, 0.1667, 0.2667, 0.1333, 0.2737, 0.1927, 0.2737, 0.2, 0.2667, 0.2, 0.2667, 0.1927, 0.2737, 0.2276, 0.2737, 0.2333, 0.2667, 0.2333, 0.2667, 0.2276, 0.2737, 0.2609, 0.2737, 0.2667, 0.2667, 0.2667, 0.2667, 0.2609, 0.2737, 0.2943, 0.2737, 0.3, 0.2667, 0.3, 0.2667, 0.2943, 0.326, 0.408, 0.3, 0.408, 0.3, 0.4, 0.326, 0.4, 0.3, 0.408, 0.2667, 0.408, 0.2667, 0.4, 0.3, 0.4, 0.2667, 0.408, 0.2333, 0.408, 0.2333, 0.4, 0.2667, 0.4, 0.2333, 0.408, 0.2, 0.408, 0.2, 0.4, 0.2333, 0.4, 0.2, 0.408, 0.1667, 0.408, 0.1667, 0.4, 0.2, 0.4, 0.1407, 0.408, 0.1333, 0.408, 0.1333, 0.4, 0.1407, 0.4, 0.1057, 0.408, 0.1, 0.408, 0.1, 0.4, 0.1057, 0.4, 0.07239, 0.408, 0.06667, 0.408, 0.06667, 0.4, 0.07239, 0.4, 0.03905, 0.408, 0.03333, 0.408, 0.03333, 0.4, 0.03905, 0.4, 0.326, 0.4747, 0.3, 0.4747, 0.3, 0.4667, 0.326, 0.4667, 0.3, 0.4747, 0.2667, 0.4747, 0.2667, 0.4667, 0.3, 0.4667, 0.2667, 0.4747, 0.2333, 0.4747, 0.2333, 0.4667, 0.2667, 0.4667, 0.2333, 0.4747, 0.2, 0.4747, 0.2, 0.4667, 0.2333, 0.4667, 0.2, 0.4747, 0.1667, 0.4747, 0.1667, 0.4667, 0.2, 0.4667, 0.1407, 0.4747, 0.1333, 0.4747, 0.1333, 0.4667, 0.1407, 0.4667, 0.1057, 0.4747, 0.1, 0.4747, 0.1, 0.4667, 0.1057, 0.4667, 0.07239, 0.4747, 0.06667, 0.4747, 0.06667, 0.4667, 0.07239, 0.4667, 0.4737, 0.3415, 0.4737, 0.6583, 0.4667, 0.6583, 0.4667, 0.3415, 0.326, 0.5413, 0.3, 0.5413, 0.3, 0.5333, 0.326, 0.5333, 0.3, 0.5413, 0.2667, 0.5413, 0.2667, 0.5333, 0.3, 0.5333, 0.2667, 0.5413, 0.2333, 0.5413, 0.2333, 0.5333, 0.2667, 0.5333, 0.2333, 0.5413, 0.2, 0.5413, 0.2, 0.5333, 0.2333, 0.5333, 0.2, 0.5413, 0.1667, 0.5413, 0.1667, 0.5333, 0.2, 0.5333, 0.1407, 0.5413, 0.1333, 0.5413, 0.1333, 0.5333, 0.1407, 0.5333, 0.1057, 0.5413, 0.1, 0.5413, 0.1, 0.5333, 0.1057, 0.5333, 0.7609, 0.6667, 0.7609, 0.6583, 0.7667, 0.6583, 0.7667, 0.6667, 0.5404, 0.3415, 0.5404, 0.6583, 0.5333, 0.6583, 0.5333, 0.3415, 0.326, 0.608, 0.3, 0.608, 0.3, 0.6, 0.326, 0.6, 0.3, 0.608, 0.2667, 0.608, 0.2667, 0.6, 0.3, 0.6, 0.2667, 0.608, 0.2333, 0.608, 0.2333, 0.6, 0.2667, 0.6, 0.2333, 0.608, 0.2, 0.608, 0.2, 0.6, 0.2333, 0.6, 0.2, 0.608, 0.1667, 0.608, 0.1667, 0.6, 0.2, 0.6, 0.1407, 0.608, 0.1333, 0.608, 0.1333, 0.6, 0.1407, 0.6, 0.3724, 0.3415, 0.3724, 0.6583, 0.3667, 0.6583, 0.3667, 0.3415, 0.6747, 0.6585, 0.6747, 0.6667, 0.6667, 0.6667, 0.6667, 0.6585, 0.7724, 0.6585, 0.7724, 0.6667, 0.7667, 0.6667, 0.7667, 0.6585, 0.3609, 0.325, 0.3667, 0.325, 0.3667, 0.3333, 0.3609, 0.3333, 0.3927, 0.325, 0.4, 0.325, 0.4, 0.3333, 0.3927, 0.3333, 0.426, 0.325, 0.4333, 0.325, 0.4333, 0.3333, 0.426, 0.3333, 0.4593, 0.325, 0.4667, 0.325, 0.4667, 0.3333, 0.4593, 0.3333, 0.474, 0.325, 0.5, 0.325, 0.5, 0.3333, 0.474, 0.3333, 0.5, 0.325, 0.5333, 0.325, 0.5333, 0.3333, 0.5, 0.3333, 0.5333, 0.325, 0.5667, 0.325, 0.5667, 0.3333, 0.5333, 0.3333, 0.5667, 0.325, 0.6, 0.325, 0.6, 0.3333, 0.5667, 0.3333, 0.6, 0.325, 0.6333, 0.325, 0.6333, 0.3333, 0.6, 0.3333, 0.326, 0.3413, 0.3, 0.3413, 0.3, 0.3333, 0.326, 0.3333, 0.3, 0.3413, 0.2667, 0.3413, 0.2667, 0.3333, 0.3, 0.3333, 0.2667, 0.3413, 0.2333, 0.3413, 0.2333, 0.3333, 0.2667, 0.3333, 0.2333, 0.3413, 0.2, 0.3413, 0.2, 0.3333, 0.2333, 0.3333, 0.2, 0.3413, 0.1667, 0.3413, 0.1667, 0.3333, 0.2, 0.3333, 0.1407, 0.3413, 0.1333, 0.3413, 0.1333, 0.3333, 0.1407, 0.3333, 0.1057, 0.3413, 0.1, 0.3413, 0.1, 0.3333, 0.1057, 0.3333, 0.07239, 0.3413, 0.06667, 0.3413, 0.06667, 0.3333, 0.07239, 0.3333, 0.03905, 0.3413, 0.03333, 0.3413, 0.03333, 0.3333, 0.03905, 0.3333, 0.8593, 0.008333, 0.8333, 0.008333, 0.8333, 3.179e-08, 0.8593, 0.0, 0.8333, 0.008333, 0.8, 0.008333, 0.8, 3.179e-08, 0.8333, 3.179e-08, 0.8, 0.008333, 0.7667, 0.008333, 0.7667, 4.768e-08, 0.8, 3.179e-08, 0.7667, 0.008333, 0.7333, 0.008333, 0.7333, 4.768e-08, 0.7667, 4.768e-08, 0.7333, 0.008333, 0.7, 0.008333, 0.7, 6.358e-08, 0.7333, 4.768e-08, 0.674, 0.008333, 0.6667, 0.008333, 0.6667, 6.358e-08, 0.674, 6.358e-08, 0.407, 0.6583, 0.407, 0.6667, 0.4, 0.6667, 0.4, 0.6583, 0.8276, 0.3415, 0.8276, 0.3333, 0.8333, 0.3333, 0.8333, 0.3415, 0.4737, 0.6583, 0.4737, 0.6667, 0.4667, 0.6667, 0.4667, 0.6583, 0.00704, 0.007333, 0.00704, 0.03333, 9.537e-08, 0.03333, 7.947e-08, 0.007333, 0.00704, 0.03333, 0.00704, 0.06667, 6.358e-08, 0.06667, 9.537e-08, 0.03333, 0.00704, 0.06667, 0.00704, 0.1, 4.768e-08, 0.1, 6.358e-08, 0.06667, 0.00704, 0.1, 0.00704, 0.1333, 4.768e-08, 0.1333, 4.768e-08, 0.1, 0.00704, 0.1333, 0.00704, 0.1667, 4.768e-08, 0.1667, 4.768e-08, 0.1333, 0.00704, 0.1927, 0.00704, 0.2, 0.0, 0.2, 1.589e-08, 0.1927, 0.7609, 0.3415, 0.7609, 0.3333, 0.7667, 0.3333, 0.7667, 0.3415, 0.5404, 0.6583, 0.5404, 0.6667, 0.5333, 0.6667, 0.5333, 0.6583, 0.3724, 0.6583, 0.3724, 0.6667, 0.3667, 0.6667, 0.3667, 0.6583, 0.3609, 0.008125, 0.3667, 0.008125, 0.3667, 0.325, 0.3609, 0.325, 0.7724, 0.3333, 0.7724, 0.3417, 0.7667, 0.3417, 0.7667, 0.3333, 0.6747, 0.3333, 0.6747, 0.3417, 0.6667, 0.3417, 0.6667, 0.3333, 0.3252, 0.9263, 0.3252, 0.9333, 0.008333, 0.9333, 0.008333, 0.9263, 0.3252, 0.8596, 0.3252, 0.8667, 0.008333, 0.8667, 0.008333, 0.8596, 0.3252, 0.793, 0.3252, 0.8, 0.008333, 0.8, 0.008333, 0.793, 0.3252, 0.7263, 0.3252, 0.7333, 0.008333, 0.7333, 0.008333, 0.7263, 0.607, 0.3415, 0.607, 0.6583, 0.6, 0.6583, 0.6, 0.3415, 0.6593, 0.008125, 0.6667, 0.008125, 0.6667, 0.325, 0.6593, 0.325, 0.3252, 0.993, 0.3252, 1.0, 0.008333, 1.0, 0.008333, 0.993, 0.3333, 0.993, 0.3333, 1.0, 0.3252, 1.0, 0.3252, 0.993, 0.6593, 7.947e-08, 0.6667, 7.947e-08, 0.6667, 0.008125, 0.6593, 0.008125, 0.607, 0.3333, 0.607, 0.3415, 0.6, 0.3415, 0.6, 0.3333, 0.3333, 0.7263, 0.3333, 0.7333, 0.3252, 0.7333, 0.3252, 0.7263, 0.3333, 0.793, 0.3333, 0.8, 0.3252, 0.8, 0.3252, 0.793, 0.3333, 0.8596, 0.3333, 0.8667, 0.3252, 0.8667, 0.3252, 0.8596, 0.3333, 0.9263, 0.3333, 0.9333, 0.3252, 0.9333, 0.3252, 0.9263, 0.3609, 1.589e-08, 0.3667, 1.589e-08, 0.3667, 0.008125, 0.3609, 0.008125, 0.7609, 0.6583, 0.7609, 0.3415, 0.7667, 0.3415, 0.7667, 0.6583, 0.8276, 0.6583, 0.8276, 0.3415, 0.8333, 0.3415, 0.8333, 0.6583, 0.7724, 0.3417, 0.7724, 0.6585, 0.7667, 0.6585, 0.7667, 0.3417, 0.6747, 0.3417, 0.6747, 0.6585, 0.6667, 0.6585, 0.6667, 0.3417, 0.3724, 0.3333, 0.3724, 0.3415, 0.3667, 0.3415, 0.3667, 0.3333, 0.5404, 0.3333, 0.5404, 0.3415, 0.5333, 0.3415, 0.5333, 0.3333, 0.4737, 0.3333, 0.4737, 0.3415, 0.4667, 0.3415, 0.4667, 0.3333, 0.407, 0.3333, 0.407, 0.3415, 0.4, 0.3415, 0.4, 0.3333, 0.674, 0.3333, 0.6667, 0.3333, 0.6667, 0.3252, 0.674, 0.3252, 0.7333, 0.3333, 0.7, 0.3333, 0.7, 0.3252, 0.7333, 0.3252, 0.7667, 0.3333, 0.7333, 0.3333, 0.7333, 0.3252, 0.7667, 0.3252, 0.8, 0.3333, 0.7667, 0.3333, 0.7667, 0.3252, 0.8, 0.3252, 0.8333, 0.3333, 0.8, 0.3333, 0.8, 0.3252, 0.8333, 0.3252, 0.8593, 0.3333, 0.8333, 0.3333, 0.8333, 0.3252, 0.8593, 0.3252, 0.6, 9.537e-08, 0.6333, 9.537e-08, 0.6333, 0.008125, 0.6, 0.008125, 0.5667, 9.537e-08, 0.6, 9.537e-08, 0.6, 0.008125, 0.5667, 0.008125, 0.5333, 6.358e-08, 0.5667, 9.537e-08, 0.5667, 0.008125, 0.5333, 0.008125, 0.5, 4.768e-08, 0.5333, 6.358e-08, 0.5333, 0.008125, 0.5, 0.008125, 0.474, 3.179e-08, 0.5, 4.768e-08, 0.5, 0.008125, 0.474, 0.008125, 0.4593, 3.179e-08, 0.4667, 3.179e-08, 0.4667, 0.008125, 0.4593, 0.008125, 0.426, 4.768e-08, 0.4333, 4.768e-08, 0.4333, 0.008125, 0.426, 0.008125, 0.3927, 1.589e-08, 0.4, 1.589e-08, 0.4, 0.008125, 0.3927, 0.008125, 0.3333, 0.6667, 0.3333, 0.6747, 0.3252, 0.6747, 0.3252, 0.6667, 0.6667, 0.3333, 0.6667, 0.3415, 0.6587, 0.3415, 0.6587, 0.3333, 0.6667, 0.3415, 0.6667, 0.6583, 0.6587, 0.6583, 0.6587, 0.3415, 0.3252, 0.6667, 0.3252, 0.6747, 0.008333, 0.6747, 0.008333, 0.6667, 0.03905, 0.393, 0.03333, 0.393, 0.03333, 0.3413, 0.03905, 0.3413, 0.07239, 0.393, 0.06667, 0.393, 0.06667, 0.3413, 0.07239, 0.3413, 0.1057, 0.393, 0.1, 0.393, 0.1, 0.3413, 0.1057, 0.3413, 0.1407, 0.393, 0.1333, 0.393, 0.1333, 0.3413, 0.1407, 0.3413, 0.2, 0.393, 0.1667, 0.393, 0.1667, 0.3413, 0.2, 0.3413, 0.2333, 0.393, 0.2, 0.393, 0.2, 0.3413, 0.2333, 0.3413, 0.2667, 0.393, 0.2333, 0.393, 0.2333, 0.3413, 0.2667, 0.3413, 0.3, 0.393, 0.2667, 0.393, 0.2667, 0.3413, 0.3, 0.3413, 0.326, 0.393, 0.3, 0.393, 0.3, 0.3413, 0.326, 0.3413, 0.3333, 0.2943, 0.3333, 0.3, 0.3253, 0.3, 0.3253, 0.2943, 0.3333, 0.2609, 0.3333, 0.2667, 0.3253, 0.2667, 0.3253, 0.2609, 0.3333, 0.2276, 0.3333, 0.2333, 0.3253, 0.2333, 0.3253, 0.2276, 0.3333, 0.1927, 0.3333, 0.2, 0.3253, 0.2, 0.3253, 0.1927, 0.3333, 0.1333, 0.3333, 0.1667, 0.3253, 0.1667, 0.3253, 0.1333, 0.3333, 0.1, 0.3333, 0.1333, 0.3253, 0.1333, 0.3253, 0.1, 0.3333, 0.06667, 0.3333, 0.1, 0.3253, 0.1, 0.3253, 0.06667, 0.3333, 0.03333, 0.3333, 0.06667, 0.3253, 0.06667, 0.3253, 0.03333, 0.3333, 0.007333, 0.3333, 0.03333, 0.3253, 0.03333, 0.3253, 0.007333, 0.008333, 0.6667, 0.008333, 0.6747, 4.768e-08, 0.6747, 4.768e-08, 0.6667, 0.6667, 0.6583, 0.6667, 0.6667, 0.6587, 0.6667, 0.6587, 0.6583, 0.3333, 0.326, 0.3333, 0.3333, 0.3253, 0.3333, 0.3253, 0.326, 0.007333, 0.393, 5.213e-09, 0.393, 6.994e-10, 0.3413, 0.007333, 0.3413, 0.007333, 0.4, 5.828e-09, 0.4, 5.213e-09, 0.393, 0.007333, 0.393, 0.326, 0.4, 0.3, 0.4, 0.3, 0.393, 0.326, 0.393, 0.3, 0.4, 0.2667, 0.4, 0.2667, 0.393, 0.3, 0.393, 0.2667, 0.4, 0.2333, 0.4, 0.2333, 0.393, 0.2667, 0.393, 0.2333, 0.4, 0.2, 0.4, 0.2, 0.393, 0.2333, 0.393, 0.2, 0.4, 0.1667, 0.4, 0.1667, 0.393, 0.2, 0.393, 0.1407, 0.4, 0.1333, 0.4, 0.1333, 0.393, 0.1407, 0.393, 0.1057, 0.4, 0.1, 0.4, 0.1, 0.393, 0.1057, 0.393, 0.07239, 0.4, 0.06667, 0.4, 0.06667, 0.393, 0.07239, 0.393, 0.03905, 0.4, 0.03333, 0.4, 0.03333, 0.393, 0.03905, 0.393, 0.3333, 0.6747, 0.3333, 0.7263, 0.3252, 0.7263, 0.3252, 0.6747, 0.6587, 0.3333, 0.6587, 0.3415, 0.607, 0.3415, 0.607, 0.3333, 0.6587, 0.3415, 0.6587, 0.6583, 0.607, 0.6583, 0.607, 0.3415, 0.3252, 0.6747, 0.3252, 0.7263, 0.008333, 0.7263, 0.008333, 0.6747, 0.3253, 0.2943, 0.3253, 0.3, 0.2737, 0.3, 0.2737, 0.2943, 0.3253, 0.2609, 0.3253, 0.2667, 0.2737, 0.2667, 0.2737, 0.2609, 0.3253, 0.2276, 0.3253, 0.2333, 0.2737, 0.2333, 0.2737, 0.2276, 0.3253, 0.1927, 0.3253, 0.2, 0.2737, 0.2, 0.2737, 0.1927, 0.3253, 0.1333, 0.3253, 0.1667, 0.2737, 0.1667, 0.2737, 0.1333, 0.3253, 0.1, 0.3253, 0.1333, 0.2737, 0.1333, 0.2737, 0.1, 0.3253, 0.06667, 0.3253, 0.1, 0.2737, 0.1, 0.2737, 0.06667, 0.3253, 0.03333, 0.3253, 0.06667, 0.2737, 0.06667, 0.2737, 0.03333, 0.3253, 0.007333, 0.3253, 0.03333, 0.2737, 0.03333, 0.2737, 0.007333, 0.008333, 0.6747, 0.008333, 0.7263, 1.589e-08, 0.7263, 4.768e-08, 0.6747, 0.6587, 0.6583, 0.6587, 0.6667, 0.607, 0.6667, 0.607, 0.6583, 0.3253, 0.326, 0.3253, 0.3333, 0.2737, 0.3333, 0.2737, 0.326, 0.6, 0.3333, 0.6, 0.3415, 0.592, 0.3415, 0.592, 0.3333, 0.3333, 0.7333, 0.3333, 0.7413, 0.3252, 0.7413, 0.3252, 0.7333, 0.3252, 0.7333, 0.3252, 0.7413, 0.008333, 0.7413, 0.008333, 0.7333, 0.6, 0.6583, 0.6, 0.6667, 0.592, 0.6667, 0.592, 0.6583, 0.6, 0.3415, 0.6, 0.6583, 0.592, 0.6583, 0.592, 0.3415, 0.03905, 0.4596, 0.03333, 0.4596, 0.03333, 0.408, 0.03905, 0.408, 0.07239, 0.4596, 0.06667, 0.4596, 0.06667, 0.408, 0.07239, 0.408, 0.1057, 0.4596, 0.1, 0.4596, 0.1, 0.408, 0.1057, 0.408, 0.1407, 0.4596, 0.1333, 0.4596, 0.1333, 0.408, 0.1407, 0.408, 0.2, 0.4596, 0.1667, 0.4596, 0.1667, 0.408, 0.2, 0.408, 0.2333, 0.4596, 0.2, 0.4596, 0.2, 0.408, 0.2333, 0.408, 0.2667, 0.4596, 0.2333, 0.4596, 0.2333, 0.408, 0.2667, 0.408, 0.3, 0.4596, 0.2667, 0.4596, 0.2667, 0.408, 0.3, 0.408, 0.326, 0.4596, 0.3, 0.4596, 0.3, 0.408, 0.326, 0.408, 0.2667, 0.2943, 0.2667, 0.3, 0.2587, 0.3, 0.2587, 0.2943, 0.2667, 0.2609, 0.2667, 0.2667, 0.2587, 0.2667, 0.2587, 0.2609, 0.2667, 0.2276, 0.2667, 0.2333, 0.2587, 0.2333, 0.2587, 0.2276, 0.2667, 0.1927, 0.2667, 0.2, 0.2587, 0.2, 0.2587, 0.1927, 0.2667, 0.1333, 0.2667, 0.1667, 0.2587, 0.1667, 0.2587, 0.1333, 0.2667, 0.1, 0.2667, 0.1333, 0.2587, 0.1333, 0.2587, 0.1, 0.2667, 0.06667, 0.2667, 0.1, 0.2587, 0.1, 0.2587, 0.06667, 0.2667, 0.03333, 0.2667, 0.06667, 0.2587, 0.06667, 0.2587, 0.03333, 0.2667, 0.007333, 0.2667, 0.03333, 0.2587, 0.03333, 0.2587, 0.007333, 0.008333, 0.7333, 0.008333, 0.7413, 1.589e-08, 0.7413, 1.589e-08, 0.7333, 0.326, 0.4667, 0.3, 0.4667, 0.3, 0.4596, 0.326, 0.4596, 0.3, 0.4667, 0.2667, 0.4667, 0.2667, 0.4596, 0.3, 0.4596, 0.2667, 0.4667, 0.2333, 0.4667, 0.2333, 0.4596, 0.2667, 0.4596, 0.2333, 0.4667, 0.2, 0.4667, 0.2, 0.4596, 0.2333, 0.4596, 0.2, 0.4667, 0.1667, 0.4667, 0.1667, 0.4596, 0.2, 0.4596, 0.1407, 0.4667, 0.1333, 0.4667, 0.1333, 0.4596, 0.1407, 0.4596, 0.1057, 0.4667, 0.1, 0.4667, 0.1, 0.4596, 0.1057, 0.4596, 0.07239, 0.4667, 0.06667, 0.4667, 0.06667, 0.4596, 0.07239, 0.4596, 0.03905, 0.4667, 0.03333, 0.4667, 0.03333, 0.4596, 0.03905, 0.4596, 0.592, 0.3333, 0.592, 0.3415, 0.5404, 0.3415, 0.5404, 0.3333, 0.3333, 0.7413, 0.3333, 0.793, 0.3252, 0.793, 0.3252, 0.7413, 0.3252, 0.7413, 0.3252, 0.793, 0.008333, 0.793, 0.008333, 0.7413, 0.592, 0.6583, 0.592, 0.6667, 0.5404, 0.6667, 0.5404, 0.6583, 0.592, 0.3415, 0.592, 0.6583, 0.5404, 0.6583, 0.5404, 0.3415, 0.2587, 0.2943, 0.2587, 0.3, 0.207, 0.3, 0.207, 0.2943, 0.2587, 0.2609, 0.2587, 0.2667, 0.207, 0.2667, 0.207, 0.2609, 0.2587, 0.2276, 0.2587, 0.2333, 0.207, 0.2333, 0.207, 0.2276, 0.2587, 0.1927, 0.2587, 0.2, 0.207, 0.2, 0.207, 0.1927, 0.2587, 0.1333, 0.2587, 0.1667, 0.207, 0.1667, 0.207, 0.1333, 0.2587, 0.1, 0.2587, 0.1333, 0.207, 0.1333, 0.207, 0.1, 0.2587, 0.06667, 0.2587, 0.1, 0.207, 0.1, 0.207, 0.06667, 0.2587, 0.03333, 0.2587, 0.06667, 0.207, 0.06667, 0.207, 0.03333, 0.2587, 0.007333, 0.2587, 0.03333, 0.207, 0.03333, 0.207, 0.007333, 0.008333, 0.7413, 0.008333, 0.793, 3.179e-08, 0.793, 1.589e-08, 0.7413, 0.5333, 0.3333, 0.5333, 0.3415, 0.5253, 0.3415, 0.5253, 0.3333, 0.3333, 0.8, 0.3333, 0.808, 0.3252, 0.808, 0.3252, 0.8, 0.3252, 0.8, 0.3252, 0.808, 0.008333, 0.808, 0.008333, 0.8, 0.5333, 0.6583, 0.5333, 0.6667, 0.5253, 0.6667, 0.5253, 0.6583, 0.5333, 0.3415, 0.5333, 0.6583, 0.5253, 0.6583, 0.5253, 0.3415, 0.07239, 0.5263, 0.06667, 0.5263, 0.06667, 0.4747, 0.07239, 0.4747, 0.1057, 0.5263, 0.1, 0.5263, 0.1, 0.4747, 0.1057, 0.4747, 0.1407, 0.5263, 0.1333, 0.5263, 0.1333, 0.4747, 0.1407, 0.4747, 0.2, 0.5263, 0.1667, 0.5263, 0.1667, 0.4747, 0.2, 0.4747, 0.2333, 0.5263, 0.2, 0.5263, 0.2, 0.4747, 0.2333, 0.4747, 0.2667, 0.5263, 0.2333, 0.5263, 0.2333, 0.4747, 0.2667, 0.4747, 0.3, 0.5263, 0.2667, 0.5263, 0.2667, 0.4747, 0.3, 0.4747, 0.326, 0.5263, 0.3, 0.5263, 0.3, 0.4747, 0.326, 0.4747, 0.2, 0.2609, 0.2, 0.2667, 0.192, 0.2667, 0.192, 0.2609, 0.2, 0.2276, 0.2, 0.2333, 0.192, 0.2333, 0.192, 0.2276, 0.2, 0.1927, 0.2, 0.2, 0.192, 0.2, 0.192, 0.1927, 0.2, 0.1333, 0.2, 0.1667, 0.192, 0.1667, 0.192, 0.1333, 0.2, 0.1, 0.2, 0.1333, 0.192, 0.1333, 0.192, 0.1, 0.2, 0.06667, 0.2, 0.1, 0.192, 0.1, 0.192, 0.06667, 0.2, 0.03333, 0.2, 0.06667, 0.192, 0.06667, 0.192, 0.03333, 0.2, 0.007333, 0.2, 0.03333, 0.192, 0.03333, 0.192, 0.007333, 0.008333, 0.8, 0.008333, 0.808, 3.179e-08, 0.808, 3.179e-08, 0.8, 0.326, 0.5333, 0.3, 0.5333, 0.3, 0.5263, 0.326, 0.5263, 0.3, 0.5333, 0.2667, 0.5333, 0.2667, 0.5263, 0.3, 0.5263, 0.2667, 0.5333, 0.2333, 0.5333, 0.2333, 0.5263, 0.2667, 0.5263, 0.2333, 0.5333, 0.2, 0.5333, 0.2, 0.5263, 0.2333, 0.5263, 0.2, 0.5333, 0.1667, 0.5333, 0.1667, 0.5263, 0.2, 0.5263, 0.1407, 0.5333, 0.1333, 0.5333, 0.1333, 0.5263, 0.1407, 0.5263, 0.1057, 0.5333, 0.1, 0.5333, 0.1, 0.5263, 0.1057, 0.5263, 0.07239, 0.5333, 0.06667, 0.5333, 0.06667, 0.5263, 0.07239, 0.5263, 0.5253, 0.3333, 0.5253, 0.3415, 0.4737, 0.3415, 0.4737, 0.3333, 0.3333, 0.808, 0.3333, 0.8596, 0.3252, 0.8596, 0.3252, 0.808, 0.3252, 0.808, 0.3252, 0.8596, 0.008333, 0.8596, 0.008333, 0.808, 0.5253, 0.6583, 0.5253, 0.6667, 0.4737, 0.6667, 0.4737, 0.6583, 0.5253, 0.3415, 0.5253, 0.6583, 0.4737, 0.6583, 0.4737, 0.3415, 0.192, 0.2609, 0.192, 0.2667, 0.1404, 0.2667, 0.1404, 0.2609, 0.192, 0.2276, 0.192, 0.2333, 0.1404, 0.2333, 0.1404, 0.2276, 0.192, 0.1927, 0.192, 0.2, 0.1404, 0.2, 0.1404, 0.1927, 0.192, 0.1333, 0.192, 0.1667, 0.1404, 0.1667, 0.1404, 0.1333, 0.192, 0.1, 0.192, 0.1333, 0.1404, 0.1333, 0.1404, 0.1, 0.192, 0.06667, 0.192, 0.1, 0.1404, 0.1, 0.1404, 0.06667, 0.192, 0.03333, 0.192, 0.06667, 0.1404, 0.06667, 0.1404, 0.03333, 0.192, 0.007333, 0.192, 0.03333, 0.1404, 0.03333, 0.1404, 0.007333, 0.008333, 0.808, 0.008333, 0.8596, 1.589e-08, 0.8596, 3.179e-08, 0.808, 0.4667, 0.3333, 0.4667, 0.3415, 0.4587, 0.3415, 0.4587, 0.3333, 0.3333, 0.8667, 0.3333, 0.8747, 0.3252, 0.8747, 0.3252, 0.8667, 0.3252, 0.8667, 0.3252, 0.8747, 0.008333, 0.8747, 0.008333, 0.8667, 0.4667, 0.6583, 0.4667, 0.6667, 0.4587, 0.6667, 0.4587, 0.6583, 0.1057, 0.593, 0.1, 0.593, 0.1, 0.5413, 0.1057, 0.5413, 0.1407, 0.593, 0.1333, 0.593, 0.1333, 0.5413, 0.1407, 0.5413, 0.2, 0.593, 0.1667, 0.593, 0.1667, 0.5413, 0.2, 0.5413, 0.2333, 0.593, 0.2, 0.593, 0.2, 0.5413, 0.2333, 0.5413, 0.2667, 0.593, 0.2333, 0.593, 0.2333, 0.5413, 0.2667, 0.5413, 0.3, 0.593, 0.2667, 0.593, 0.2667, 0.5413, 0.3, 0.5413, 0.326, 0.593, 0.3, 0.593, 0.3, 0.5413, 0.326, 0.5413, 0.4667, 0.3415, 0.4667, 0.6583, 0.4587, 0.6583, 0.4587, 0.3415, 0.1333, 0.2276, 0.1333, 0.2333, 0.1253, 0.2333, 0.1253, 0.2276, 0.1333, 0.1927, 0.1333, 0.2, 0.1253, 0.2, 0.1253, 0.1927, 0.1333, 0.1333, 0.1333, 0.1667, 0.1253, 0.1667, 0.1253, 0.1333, 0.1333, 0.1, 0.1333, 0.1333, 0.1253, 0.1333, 0.1253, 0.1, 0.1333, 0.06667, 0.1333, 0.1, 0.1253, 0.1, 0.1253, 0.06667, 0.1333, 0.03333, 0.1333, 0.06667, 0.1253, 0.06667, 0.1253, 0.03333, 0.1333, 0.007333, 0.1333, 0.03333, 0.1253, 0.03333, 0.1253, 0.007333, 0.008333, 0.8667, 0.008333, 0.8747, 1.589e-08, 0.8747, 1.589e-08, 0.8667, 0.326, 0.6, 0.3, 0.6, 0.3, 0.593, 0.326, 0.593, 0.3, 0.6, 0.2667, 0.6, 0.2667, 0.593, 0.3, 0.593, 0.2667, 0.6, 0.2333, 0.6, 0.2333, 0.593, 0.2667, 0.593, 0.2333, 0.6, 0.2, 0.6, 0.2, 0.593, 0.2333, 0.593, 0.2, 0.6, 0.1667, 0.6, 0.1667, 0.593, 0.2, 0.593, 0.1407, 0.6, 0.1333, 0.6, 0.1333, 0.593, 0.1407, 0.593, 0.1057, 0.6, 0.1, 0.6, 0.1, 0.593, 0.1057, 0.593, 0.4587, 0.3333, 0.4587, 0.3415, 0.407, 0.3415, 0.407, 0.3333, 0.3333, 0.8747, 0.3333, 0.9263, 0.3252, 0.9263, 0.3252, 0.8747, 0.3252, 0.8747, 0.3252, 0.9263, 0.008333, 0.9263, 0.008333, 0.8747, 0.4587, 0.6583, 0.4587, 0.6667, 0.407, 0.6667, 0.407, 0.6583, 0.4587, 0.3415, 0.4587, 0.6583, 0.407, 0.6583, 0.407, 0.3415, 0.1253, 0.2276, 0.1253, 0.2333, 0.07371, 0.2333, 0.07371, 0.2276, 0.1253, 0.1927, 0.1253, 0.2, 0.07371, 0.2, 0.07371, 0.1927, 0.1253, 0.1333, 0.1253, 0.1667, 0.07371, 0.1667, 0.07371, 0.1333, 0.1253, 0.1, 0.1253, 0.1333, 0.07371, 0.1333, 0.07371, 0.1, 0.1253, 0.06667, 0.1253, 0.1, 0.07371, 0.1, 0.07371, 0.06667, 0.1253, 0.03333, 0.1253, 0.06667, 0.07371, 0.06667, 0.07371, 0.03333, 0.1253, 0.007333, 0.1253, 0.03333, 0.07371, 0.03333, 0.07371, 0.007333, 0.008333, 0.8747, 0.008333, 0.9263, 1.589e-08, 0.9263, 1.589e-08, 0.8747, 0.7263, 0.3417, 0.7263, 0.6585, 0.6747, 0.6585, 0.6747, 0.3417, 0.3333, 0.9333, 0.3333, 0.9413, 0.3252, 0.9413, 0.3252, 0.9333, 0.3252, 0.9333, 0.3252, 0.9413, 0.008333, 0.9413, 0.008333, 0.9333, 0.7263, 0.3333, 0.7263, 0.3417, 0.6747, 0.3417, 0.6747, 0.3333, 0.06667, 0.1927, 0.06667, 0.2, 0.05867, 0.2, 0.05867, 0.1927, 0.06667, 0.1333, 0.06667, 0.1667, 0.05867, 0.1667, 0.05867, 0.1333, 0.06667, 0.1, 0.06667, 0.1333, 0.05867, 0.1333, 0.05867, 0.1, 0.06667, 0.06667, 0.06667, 0.1, 0.05867, 0.1, 0.05867, 0.06667, 0.06667, 0.03333, 0.06667, 0.06667, 0.05867, 0.06667, 0.05867, 0.03333, 0.06667, 0.007333, 0.06667, 0.03333, 0.05867, 0.03333, 0.05867, 0.007333, 0.7263, 0.6585, 0.7263, 0.6667, 0.6747, 0.6667, 0.6747, 0.6585, 0.1407, 0.6596, 0.1333, 0.6596, 0.1333, 0.608, 0.1407, 0.608, 0.2, 0.6596, 0.1667, 0.6596, 0.1667, 0.608, 0.2, 0.608, 0.2333, 0.6596, 0.2, 0.6596, 0.2, 0.608, 0.2333, 0.608, 0.2667, 0.6596, 0.2333, 0.6596, 0.2333, 0.608, 0.2667, 0.608, 0.3, 0.6596, 0.2667, 0.6596, 0.2667, 0.608, 0.3, 0.608, 0.326, 0.6596, 0.3, 0.6596, 0.3, 0.608, 0.326, 0.608, 0.008333, 0.9333, 0.008333, 0.9413, 1.589e-08, 0.9413, 1.589e-08, 0.9333, 0.326, 0.6667, 0.3, 0.6667, 0.3, 0.6596, 0.326, 0.6596, 0.3, 0.6667, 0.2667, 0.6667, 0.2667, 0.6596, 0.3, 0.6596, 0.2667, 0.6667, 0.2333, 0.6667, 0.2333, 0.6596, 0.2667, 0.6596, 0.2333, 0.6667, 0.2, 0.6667, 0.2, 0.6596, 0.2333, 0.6596, 0.2, 0.6667, 0.1667, 0.6667, 0.1667, 0.6596, 0.2, 0.6596, 0.1407, 0.6667, 0.1333, 0.6667, 0.1333, 0.6596, 0.1407, 0.6596, 0.7333, 0.6585, 0.7333, 0.6667, 0.7263, 0.6667, 0.7263, 0.6585, 0.7333, 0.3333, 0.7333, 0.3417, 0.7263, 0.3417, 0.7263, 0.3333, 0.7333, 0.3417, 0.7333, 0.6585, 0.7263, 0.6585, 0.7263, 0.3417, 0.3333, 0.9413, 0.3333, 0.993, 0.3252, 0.993, 0.3252, 0.9413, 0.3252, 0.9413, 0.3252, 0.993, 0.008333, 0.993, 0.008333, 0.9413, 0.05867, 0.1927, 0.05867, 0.2, 0.00704, 0.2, 0.00704, 0.1927, 0.05867, 0.1333, 0.05867, 0.1667, 0.00704, 0.1667, 0.00704, 0.1333, 0.05867, 0.1, 0.05867, 0.1333, 0.00704, 0.1333, 0.00704, 0.1, 0.05867, 0.06667, 0.05867, 0.1, 0.00704, 0.1, 0.00704, 0.06667, 0.05867, 0.03333, 0.05867, 0.06667, 0.00704, 0.06667, 0.00704, 0.03333, 0.05867, 0.007333, 0.05867, 0.03333, 0.00704, 0.03333, 0.00704, 0.007333, 0.008333, 0.9413, 0.008333, 0.993, 0.0, 0.993, 1.589e-08, 0.9413, 0.05867, 0.0, 0.05867, 0.007333, 0.00704, 0.007333, 0.00704, 0.0, 0.3333, 0.6667, 0.326, 0.6667, 0.326, 0.6596, 0.3333, 0.6596, 0.3333, 0.6596, 0.326, 0.6596, 0.326, 0.608, 0.3333, 0.608, 0.06667, 0.0, 0.06667, 0.007333, 0.05867, 0.007333, 0.05867, 0.0, 0.1253, 0.0, 0.1253, 0.007333, 0.07371, 0.007333, 0.07371, 0.0, 0.3333, 0.6, 0.326, 0.6, 0.326, 0.593, 0.3333, 0.593, 0.1333, 0.0, 0.1333, 0.007333, 0.1253, 0.007333, 0.1253, 0.0, 0.3333, 0.593, 0.326, 0.593, 0.326, 0.5413, 0.3333, 0.5413, 0.192, 0.0, 0.192, 0.007333, 0.1404, 0.007333, 0.1404, 0.0, 0.3333, 0.5333, 0.326, 0.5333, 0.326, 0.5263, 0.3333, 0.5263, 0.2, 0.0, 0.2, 0.007333, 0.192, 0.007333, 0.192, 0.0, 0.3333, 0.5263, 0.326, 0.5263, 0.326, 0.4747, 0.3333, 0.4747, 0.2587, 0.0, 0.2587, 0.007333, 0.207, 0.007333, 0.207, 0.0, 0.3333, 0.4667, 0.326, 0.4667, 0.326, 0.4596, 0.3333, 0.4596, 0.2667, 0.0, 0.2667, 0.007333, 0.2587, 0.007333, 0.2587, 0.0, 0.3333, 0.4596, 0.326, 0.4596, 0.326, 0.408, 0.3333, 0.408, 0.3253, 3.179e-08, 0.3253, 0.007333, 0.2737, 0.007333, 0.2737, 3.179e-08, 0.3333, 0.4, 0.326, 0.4, 0.326, 0.393, 0.3333, 0.393, 0.3333, 3.179e-08, 0.3333, 0.007333, 0.3253, 0.007333, 0.3253, 3.179e-08, 0.3333, 0.393, 0.326, 0.393, 0.326, 0.3413, 0.3333, 0.3413, 0.8667, 0.3333, 0.8593, 0.3333, 0.8593, 0.3252, 0.8667, 0.3252, 0.6333, 9.537e-08, 0.6593, 7.947e-08, 0.6593, 0.008125, 0.6333, 0.008125, 0.6333, 0.008125, 0.6593, 0.008125, 0.6593, 0.325, 0.6333, 0.325, 0.00704, 0.0, 0.00704, 0.007333, 7.947e-08, 0.007333, 7.947e-08, 0.0, 0.8667, 0.008333, 0.8593, 0.008333, 0.8593, 0.0, 0.8667, 0.0, 0.3333, 0.3413, 0.326, 0.3413, 0.326, 0.3333, 0.3333, 0.3333, 0.3333, 0.608, 0.326, 0.608, 0.326, 0.6, 0.3333, 0.6, 0.3333, 0.5413, 0.326, 0.5413, 0.326, 0.5333, 0.3333, 0.5333, 0.3333, 0.4747, 0.326, 0.4747, 0.326, 0.4667, 0.3333, 0.4667, 0.3333, 0.408, 0.326, 0.408, 0.326, 0.4, 0.3333, 0.4, 0.2737, 3.179e-08, 0.2737, 0.007333, 0.2667, 0.007333, 0.2667, 0.0, 0.207, 0.0, 0.207, 0.007333, 0.2, 0.007333, 0.2, 0.0, 0.1404, 0.0, 0.1404, 0.007333, 0.1333, 0.007333, 0.1333, 0.0, 0.07371, 0.0, 0.07371, 0.007333, 0.06667, 0.007333, 0.06667, 0.0, 0.8667, 0.3252, 0.8593, 0.3252, 0.8593, 0.008333, 0.8667, 0.008333, 0.6333, 0.325, 0.6593, 0.325, 0.6593, 0.3333, 0.6333, 0.3333, 0.05867, 0.1667, 0.05867, 0.1927, 0.00704, 0.1927, 0.00704, 0.1667, 0.1667, 0.6667, 0.1407, 0.6667, 0.1407, 0.6596, 0.1667, 0.6596, 0.1667, 0.6596, 0.1407, 0.6596, 0.1407, 0.608, 0.1667, 0.608, 0.06667, 0.1667, 0.06667, 0.1927, 0.05867, 0.1927, 0.05867, 0.1667, 0.1253, 0.1667, 0.1253, 0.1927, 0.07371, 0.1927, 0.07371, 0.1667, 0.1667, 0.6, 0.1407, 0.6, 0.1407, 0.593, 0.1667, 0.593, 0.1333, 0.1667, 0.1333, 0.1927, 0.1253, 0.1927, 0.1253, 0.1667, 0.1667, 0.593, 0.1407, 0.593, 0.1407, 0.5413, 0.1667, 0.5413, 0.192, 0.1667, 0.192, 0.1927, 0.1404, 0.1927, 0.1404, 0.1667, 0.1667, 0.5333, 0.1407, 0.5333, 0.1407, 0.5263, 0.1667, 0.5263, 0.2, 0.1667, 0.2, 0.1927, 0.192, 0.1927, 0.192, 0.1667, 0.1667, 0.5263, 0.1407, 0.5263, 0.1407, 0.4747, 0.1667, 0.4747, 0.2587, 0.1667, 0.2587, 0.1927, 0.207, 0.1927, 0.207, 0.1667, 0.1667, 0.4667, 0.1407, 0.4667, 0.1407, 0.4596, 0.1667, 0.4596, 0.2667, 0.1667, 0.2667, 0.1927, 0.2587, 0.1927, 0.2587, 0.1667, 0.1667, 0.4596, 0.1407, 0.4596, 0.1407, 0.408, 0.1667, 0.408, 0.3253, 0.1667, 0.3253, 0.1927, 0.2737, 0.1927, 0.2737, 0.1667, 0.1667, 0.4, 0.1407, 0.4, 0.1407, 0.393, 0.1667, 0.393, 0.3333, 0.1667, 0.3333, 0.1927, 0.3253, 0.1927, 0.3253, 0.1667, 0.1667, 0.393, 0.1407, 0.393, 0.1407, 0.3413, 0.1667, 0.3413, 0.4667, 3.179e-08, 0.474, 3.179e-08, 0.474, 0.008125, 0.4667, 0.008125, 0.7, 0.3333, 0.674, 0.3333, 0.674, 0.3252, 0.7, 0.3252, 0.00704, 0.1667, 0.00704, 0.1927, 1.589e-08, 0.1927, 4.768e-08, 0.1667, 0.7, 0.008333, 0.674, 0.008333, 0.674, 6.358e-08, 0.7, 6.358e-08, 0.1667, 0.3413, 0.1407, 0.3413, 0.1407, 0.3333, 0.1667, 0.3333, 0.4667, 0.325, 0.474, 0.325, 0.474, 0.3333, 0.4667, 0.3333, 0.1667, 0.608, 0.1407, 0.608, 0.1407, 0.6, 0.1667, 0.6, 0.1667, 0.5413, 0.1407, 0.5413, 0.1407, 0.5333, 0.1667, 0.5333, 0.1667, 0.4747, 0.1407, 0.4747, 0.1407, 0.4667, 0.1667, 0.4667, 0.1667, 0.408, 0.1407, 0.408, 0.1407, 0.4, 0.1667, 0.4, 0.2737, 0.1667, 0.2737, 0.1927, 0.2667, 0.1927, 0.2667, 0.1667, 0.207, 0.1667, 0.207, 0.1927, 0.2, 0.1927, 0.2, 0.1667, 0.1404, 0.1667, 0.1404, 0.1927, 0.1333, 0.1927, 0.1333, 0.1667, 0.7, 0.3252, 0.674, 0.3252, 0.674, 0.008333, 0.7, 0.008333, 0.07371, 0.1667, 0.07371, 0.1927, 0.06667, 0.1927, 0.06667, 0.1667, 0.4667, 0.008125, 0.474, 0.008125, 0.474, 0.325, 0.4667, 0.325, 0.1253, 0.2, 0.1253, 0.2073, 0.07371, 0.2073, 0.07371, 0.2, 0.1333, 0.6, 0.126, 0.6, 0.126, 0.593, 0.1333, 0.593, 0.1333, 0.2, 0.1333, 0.2073, 0.1253, 0.2073, 0.1253, 0.2, 0.1333, 0.593, 0.126, 0.593, 0.126, 0.5413, 0.1333, 0.5413, 0.192, 0.2, 0.192, 0.2073, 0.1404, 0.2073, 0.1404, 0.2, 0.1333, 0.5333, 0.126, 0.5333, 0.126, 0.5263, 0.1333, 0.5263, 0.2, 0.2, 0.2, 0.2073, 0.192, 0.2073, 0.192, 0.2, 0.1333, 0.5263, 0.126, 0.5263, 0.126, 0.4747, 0.1333, 0.4747, 0.2587, 0.2, 0.2587, 0.2073, 0.207, 0.2073, 0.207, 0.2, 0.1333, 0.4667, 0.126, 0.4667, 0.126, 0.4596, 0.1333, 0.4596, 0.2667, 0.2, 0.2667, 0.2073, 0.2587, 0.2073, 0.2587, 0.2, 0.1333, 0.4596, 0.126, 0.4596, 0.126, 0.408, 0.1333, 0.408, 0.3253, 0.2, 0.3253, 0.2073, 0.2737, 0.2073, 0.2737, 0.2, 0.1333, 0.4, 0.126, 0.4, 0.126, 0.393, 0.1333, 0.393, 0.3333, 0.2, 0.3333, 0.2073, 0.3253, 0.2073, 0.3253, 0.2, 0.1333, 0.393, 0.126, 0.393, 0.126, 0.3413, 0.1333, 0.3413, 0.4391, 3.179e-08, 0.4593, 3.179e-08, 0.4593, 0.008125, 0.4391, 0.008125, 0.8, 0.3417, 0.8, 0.6585, 0.7927, 0.6585, 0.7927, 0.3417, 0.8, 0.3333, 0.8, 0.3417, 0.7927, 0.3417, 0.7927, 0.3333, 0.1333, 0.3413, 0.126, 0.3413, 0.126, 0.3333, 0.1333, 0.3333, 0.4391, 0.325, 0.4593, 0.325, 0.4593, 0.3333, 0.4391, 0.3333, 0.8, 0.6585, 0.8, 0.6667, 0.7927, 0.6667, 0.7927, 0.6585, 0.1333, 0.5413, 0.126, 0.5413, 0.126, 0.5333, 0.1333, 0.5333, 0.1333, 0.4747, 0.126, 0.4747, 0.126, 0.4667, 0.1333, 0.4667, 0.1333, 0.408, 0.126, 0.408, 0.126, 0.4, 0.1333, 0.4, 0.2737, 0.2, 0.2737, 0.2073, 0.2667, 0.2073, 0.2667, 0.2, 0.207, 0.2, 0.207, 0.2073, 0.2, 0.2073, 0.2, 0.2, 0.1404, 0.2, 0.1404, 0.2073, 0.1333, 0.2073, 0.1333, 0.2, 0.07371, 0.2, 0.07371, 0.2073, 0.06667, 0.2073, 0.06667, 0.2, 0.4391, 0.008125, 0.4593, 0.008125, 0.4593, 0.325, 0.4391, 0.325, 0.4333, 0.008125, 0.4391, 0.008125, 0.4391, 0.325, 0.4333, 0.325, 0.4333, 0.325, 0.4391, 0.325, 0.4391, 0.3333, 0.4333, 0.3333, 0.4333, 4.768e-08, 0.4391, 3.179e-08, 0.4391, 0.008125, 0.4333, 0.008125, 0.1253, 0.2073, 0.1253, 0.2276, 0.07371, 0.2276, 0.07371, 0.2073, 0.126, 0.6, 0.1057, 0.6, 0.1057, 0.593, 0.126, 0.593, 0.1333, 0.2073, 0.1333, 0.2276, 0.1253, 0.2276, 0.1253, 0.2073, 0.126, 0.593, 0.1057, 0.593, 0.1057, 0.5413, 0.126, 0.5413, 0.192, 0.2073, 0.192, 0.2276, 0.1404, 0.2276, 0.1404, 0.2073, 0.126, 0.5333, 0.1057, 0.5333, 0.1057, 0.5263, 0.126, 0.5263, 0.2, 0.2073, 0.2, 0.2276, 0.192, 0.2276, 0.192, 0.2073, 0.126, 0.5263, 0.1057, 0.5263, 0.1057, 0.4747, 0.126, 0.4747, 0.2587, 0.2073, 0.2587, 0.2276, 0.207, 0.2276, 0.207, 0.2073, 0.126, 0.4667, 0.1057, 0.4667, 0.1057, 0.4596, 0.126, 0.4596, 0.2667, 0.2073, 0.2667, 0.2276, 0.2587, 0.2276, 0.2587, 0.2073, 0.126, 0.4596, 0.1057, 0.4596, 0.1057, 0.408, 0.126, 0.408, 0.3253, 0.2073, 0.3253, 0.2276, 0.2737, 0.2276, 0.2737, 0.2073, 0.126, 0.4, 0.1057, 0.4, 0.1057, 0.393, 0.126, 0.393, 0.3333, 0.2073, 0.3333, 0.2276, 0.3253, 0.2276, 0.3253, 0.2073, 0.126, 0.393, 0.1057, 0.393, 0.1057, 0.3413, 0.126, 0.3413, 0.7927, 0.3417, 0.7927, 0.6585, 0.7724, 0.6585, 0.7724, 0.3417, 0.7927, 0.3333, 0.7927, 0.3417, 0.7724, 0.3417, 0.7724, 0.3333, 0.126, 0.3413, 0.1057, 0.3413, 0.1057, 0.3333, 0.126, 0.3333, 0.7927, 0.6585, 0.7927, 0.6667, 0.7724, 0.6667, 0.7724, 0.6585, 0.126, 0.5413, 0.1057, 0.5413, 0.1057, 0.5333, 0.126, 0.5333, 0.126, 0.4747, 0.1057, 0.4747, 0.1057, 0.4667, 0.126, 0.4667, 0.126, 0.408, 0.1057, 0.408, 0.1057, 0.4, 0.126, 0.4, 0.2737, 0.2073, 0.2737, 0.2276, 0.2667, 0.2276, 0.2667, 0.2073, 0.207, 0.2073, 0.207, 0.2276, 0.2, 0.2276, 0.2, 0.2073, 0.1404, 0.2073, 0.1404, 0.2276, 0.1333, 0.2276, 0.1333, 0.2073, 0.07371, 0.2073, 0.07371, 0.2276, 0.06667, 0.2276, 0.06667, 0.2073, 0.192, 0.2333, 0.192, 0.2407, 0.1404, 0.2407, 0.1404, 0.2333, 0.1, 0.5333, 0.09267, 0.5333, 0.09267, 0.5263, 0.1, 0.5263, 0.2, 0.2333, 0.2, 0.2407, 0.192, 0.2407, 0.192, 0.2333, 0.1, 0.5263, 0.09267, 0.5263, 0.09267, 0.4747, 0.1, 0.4747, 0.2587, 0.2333, 0.2587, 0.2407, 0.207, 0.2407, 0.207, 0.2333, 0.1, 0.4667, 0.09267, 0.4667, 0.09267, 0.4596, 0.1, 0.4596, 0.2667, 0.2333, 0.2667, 0.2407, 0.2587, 0.2407, 0.2587, 0.2333, 0.1, 0.4596, 0.09267, 0.4596, 0.09267, 0.408, 0.1, 0.408, 0.3253, 0.2333, 0.3253, 0.2407, 0.2737, 0.2407, 0.2737, 0.2333, 0.1, 0.4, 0.09267, 0.4, 0.09267, 0.393, 0.1, 0.393, 0.3333, 0.2333, 0.3333, 0.2407, 0.3253, 0.2407, 0.3253, 0.2333, 0.1, 0.393, 0.09267, 0.393, 0.09267, 0.3413, 0.1, 0.3413, 0.4057, 1.589e-08, 0.426, 4.768e-08, 0.426, 0.008125, 0.4057, 0.008125, 0.8, 0.6583, 0.8, 0.3415, 0.8073, 0.3415, 0.8073, 0.6583, 0.8, 0.3415, 0.8, 0.3333, 0.8073, 0.3333, 0.8073, 0.3415, 0.1, 0.3413, 0.09267, 0.3413, 0.09267, 0.3333, 0.1, 0.3333, 0.4057, 0.325, 0.426, 0.325, 0.426, 0.3333, 0.4057, 0.3333, 0.1, 0.4747, 0.09267, 0.4747, 0.09267, 0.4667, 0.1, 0.4667, 0.1, 0.408, 0.09267, 0.408, 0.09267, 0.4, 0.1, 0.4, 0.2737, 0.2333, 0.2737, 0.2407, 0.2667, 0.2407, 0.2667, 0.2333, 0.207, 0.2333, 0.207, 0.2407, 0.2, 0.2407, 0.2, 0.2333, 0.8, 0.6667, 0.8, 0.6583, 0.8073, 0.6583, 0.8073, 0.6667, 0.1404, 0.2333, 0.1404, 0.2407, 0.1333, 0.2407, 0.1333, 0.2333, 0.4057, 0.008125, 0.426, 0.008125, 0.426, 0.325, 0.4057, 0.325, 0.4, 0.008125, 0.4057, 0.008125, 0.4057, 0.325, 0.4, 0.325, 0.4, 0.325, 0.4057, 0.325, 0.4057, 0.3333, 0.4, 0.3333, 0.4, 1.589e-08, 0.4057, 1.589e-08, 0.4057, 0.008125, 0.4, 0.008125, 0.192, 0.2407, 0.192, 0.2609, 0.1404, 0.2609, 0.1404, 0.2407, 0.09267, 0.5333, 0.07239, 0.5333, 0.07239, 0.5263, 0.09267, 0.5263, 0.2, 0.2407, 0.2, 0.2609, 0.192, 0.2609, 0.192, 0.2407, 0.09267, 0.5263, 0.07239, 0.5263, 0.07239, 0.4747, 0.09267, 0.4747, 0.2587, 0.2407, 0.2587, 0.2609, 0.207, 0.2609, 0.207, 0.2407, 0.09267, 0.4667, 0.07239, 0.4667, 0.07239, 0.4596, 0.09267, 0.4596, 0.2667, 0.2407, 0.2667, 0.2609, 0.2587, 0.2609, 0.2587, 0.2407, 0.09267, 0.4596, 0.07239, 0.4596, 0.07239, 0.408, 0.09267, 0.408, 0.3253, 0.2407, 0.3253, 0.2609, 0.2737, 0.2609, 0.2737, 0.2407, 0.09267, 0.4, 0.07239, 0.4, 0.07239, 0.393, 0.09267, 0.393, 0.3333, 0.2407, 0.3333, 0.2609, 0.3253, 0.2609, 0.3253, 0.2407, 0.09267, 0.393, 0.07239, 0.393, 0.07239, 0.3413, 0.09267, 0.3413, 0.8073, 0.6583, 0.8073, 0.3415, 0.8276, 0.3415, 0.8276, 0.6583, 0.8073, 0.3415, 0.8073, 0.3333, 0.8276, 0.3333, 0.8276, 0.3415, 0.09267, 0.3413, 0.07239, 0.3413, 0.07239, 0.3333, 0.09267, 0.3333, 0.09267, 0.4747, 0.07239, 0.4747, 0.07239, 0.4667, 0.09267, 0.4667, 0.09267, 0.408, 0.07239, 0.408, 0.07239, 0.4, 0.09267, 0.4, 0.2737, 0.2407, 0.2737, 0.2609, 0.2667, 0.2609, 0.2667, 0.2407, 0.207, 0.2407, 0.207, 0.2609, 0.2, 0.2609, 0.2, 0.2407, 0.8073, 0.6667, 0.8073, 0.6583, 0.8276, 0.6583, 0.8276, 0.6667, 0.1404, 0.2407, 0.1404, 0.2609, 0.1333, 0.2609, 0.1333, 0.2407, 0.2587, 0.2667, 0.2587, 0.274, 0.207, 0.274, 0.207, 0.2667, 0.06667, 0.4667, 0.05933, 0.4667, 0.05933, 0.4596, 0.06667, 0.4596, 0.2667, 0.2667, 0.2667, 0.274, 0.2587, 0.274, 0.2587, 0.2667, 0.06667, 0.4596, 0.05933, 0.4596, 0.05933, 0.408, 0.06667, 0.408, 0.3253, 0.2667, 0.3253, 0.274, 0.2737, 0.274, 0.2737, 0.2667, 0.06667, 0.4, 0.05933, 0.4, 0.05933, 0.393, 0.06667, 0.393, 0.3333, 0.2667, 0.3333, 0.274, 0.3253, 0.274, 0.3253, 0.2667, 0.06667, 0.393, 0.05933, 0.393, 0.05933, 0.3413, 0.06667, 0.3413, 0.3724, 1.589e-08, 0.3927, 1.589e-08, 0.3927, 0.008125, 0.3724, 0.008125, 0.7333, 0.6583, 0.7333, 0.3415, 0.7407, 0.3415, 0.7407, 0.6583, 0.7333, 0.3415, 0.7333, 0.3333, 0.7407, 0.3333, 0.7407, 0.3415, 0.06667, 0.3413, 0.05933, 0.3413, 0.05933, 0.3333, 0.06667, 0.3333, 0.3724, 0.325, 0.3927, 0.325, 0.3927, 0.3333, 0.3724, 0.3333, 0.7333, 0.6667, 0.7333, 0.6583, 0.7407, 0.6583, 0.7407, 0.6667, 0.06667, 0.408, 0.05933, 0.408, 0.05933, 0.4, 0.06667, 0.4, 0.2737, 0.2667, 0.2737, 0.274, 0.2667, 0.274, 0.2667, 0.2667, 0.207, 0.2667, 0.207, 0.274, 0.2, 0.274, 0.2, 0.2667, 0.3724, 0.008125, 0.3927, 0.008125, 0.3927, 0.325, 0.3724, 0.325, 0.3667, 0.008125, 0.3724, 0.008125, 0.3724, 0.325, 0.3667, 0.325, 0.3667, 0.325, 0.3724, 0.325, 0.3724, 0.3333, 0.3667, 0.3333, 0.3667, 1.589e-08, 0.3724, 1.589e-08, 0.3724, 0.008125, 0.3667, 0.008125, 0.2587, 0.274, 0.2587, 0.2943, 0.207, 0.2943, 0.207, 0.274, 0.05933, 0.4667, 0.03905, 0.4667, 0.03905, 0.4596, 0.05933, 0.4596, 0.2667, 0.274, 0.2667, 0.2943, 0.2587, 0.2943, 0.2587, 0.274, 0.05933, 0.4596, 0.03905, 0.4596, 0.03905, 0.408, 0.05933, 0.408, 0.3253, 0.274, 0.3253, 0.2943, 0.2737, 0.2943, 0.2737, 0.274, 0.05933, 0.4, 0.03905, 0.4, 0.03905, 0.393, 0.05933, 0.393, 0.3333, 0.274, 0.3333, 0.2943, 0.3253, 0.2943, 0.3253, 0.274, 0.05933, 0.393, 0.03905, 0.393, 0.03905, 0.3413, 0.05933, 0.3413, 0.7407, 0.6583, 0.7407, 0.3415, 0.7609, 0.3415, 0.7609, 0.6583, 0.7407, 0.3415, 0.7407, 0.3333, 0.7609, 0.3333, 0.7609, 0.3415, 0.05933, 0.3413, 0.03905, 0.3413, 0.03905, 0.3333, 0.05933, 0.3333, 0.7407, 0.6667, 0.7407, 0.6583, 0.7609, 0.6583, 0.7609, 0.6667, 0.05933, 0.408, 0.03905, 0.408, 0.03905, 0.4, 0.05933, 0.4, 0.2737, 0.274, 0.2737, 0.2943, 0.2667, 0.2943, 0.2667, 0.274, 0.207, 0.274, 0.207, 0.2943, 0.2, 0.2943, 0.2, 0.274, 0.3253, 0.3057, 0.3253, 0.326, 0.2737, 0.326, 0.2737, 0.3057, 0.02761, 0.4, 0.007333, 0.4, 0.007333, 0.393, 0.02761, 0.393, 0.02761, 0.393, 0.007333, 0.393, 0.007333, 0.3413, 0.02761, 0.3413, 0.3333, 0.3057, 0.3333, 0.326, 0.3253, 0.326, 0.3253, 0.3057, 0.4, 0.3333, 0.4, 0.3415, 0.3927, 0.3415, 0.3927, 0.3333, 0.3333, 0.0, 0.3407, 0.0, 0.3407, 0.008125, 0.3333, 0.008125, 0.3333, 0.008125, 0.3407, 0.008125, 0.3407, 0.325, 0.3333, 0.325, 0.4, 0.6583, 0.4, 0.6667, 0.3927, 0.6667, 0.3927, 0.6583, 0.3333, 0.325, 0.3407, 0.325, 0.3407, 0.3333, 0.3333, 0.3333, 0.4, 0.3415, 0.4, 0.6583, 0.3927, 0.6583, 0.3927, 0.3415, 0.2737, 0.3057, 0.2737, 0.326, 0.2667, 0.326, 0.2667, 0.3057, 0.02761, 0.3413, 0.007333, 0.3413, 0.007333, 0.3333, 0.02761, 0.3333, 0.03333, 0.3413, 0.02761, 0.3413, 0.02761, 0.3333, 0.03333, 0.3333, 0.2737, 0.3, 0.2737, 0.3057, 0.2667, 0.3057, 0.2667, 0.3, 0.3333, 0.3, 0.3333, 0.3057, 0.3253, 0.3057, 0.3253, 0.3, 0.03333, 0.393, 0.02761, 0.393, 0.02761, 0.3413, 0.03333, 0.3413, 0.03333, 0.4, 0.02761, 0.4, 0.02761, 0.393, 0.03333, 0.393, 0.3253, 0.3, 0.3253, 0.3057, 0.2737, 0.3057, 0.2737, 0.3, 0.3927, 0.3333, 0.3927, 0.3415, 0.3724, 0.3415, 0.3724, 0.3333, 0.3407, 0.0, 0.3609, 1.589e-08, 0.3609, 0.008125, 0.3407, 0.008125, 0.3407, 0.008125, 0.3609, 0.008125, 0.3609, 0.325, 0.3407, 0.325, 0.3927, 0.6583, 0.3927, 0.6667, 0.3724, 0.6667, 0.3724, 0.6583, 0.3407, 0.325, 0.3609, 0.325, 0.3609, 0.3333, 0.3407, 0.3333, 0.3927, 0.3415, 0.3927, 0.6583, 0.3724, 0.6583, 0.3724, 0.3415])
me_cube.materials.append(mat_material)
me_cube.use_remesh_preserve_volume = False
me_cube.use_remesh_preserve_attributes = False
me_cube.use_mirror_vertex_groups = False
me_cube.update()

# ---- objects
ob_cube = bpy.data.objects.new('Cube', me_cube)

# ---- transforms, parenting, visibility, modifiers, constraints
ob_cube.location = (0.0, 0.0, 0.0)
ob_cube.lock_rotations_4d = False
ob_cube.empty_display_type = 'ARROWS'
ob_cube.lineart.crease_threshold = 0.0
_m = ob_cube.modifiers.new('Subsurf', 'SUBSURF')
_m.uv_smooth = 'PRESERVE_CORNERS'
_m.quality = 2
_m.levels = 2
_m.show_only_control_edges = False

# ---- collection membership
col_collection_1.objects.link(ob_cube)

# ---- scene / render settings (as saved in the file)
scene.frame_start = 1; scene.frame_end = 250; scene.frame_set(1)
scene.render.engine = 'BLENDER_EEVEE_NEXT'
scene.render.resolution_percentage = 50
scene.render.dither_intensity = 0.0
scene.cycles.use_denoising = False
scene.cycles.samples = 128
scene.cycles.sampling_pattern = 'TABULATED_SOBOL'
scene.cycles.use_adaptive_sampling = False
scene.cycles.use_light_tree = False
scene.cycles.blur_glossy = 0.0
scene.cycles.sample_clamp_indirect = 0.0
scene.view_settings.view_transform = 'Standard'
bpy.context.view_layer.update()

# ---- added for rendering (the .blend has no active camera and no usable light): camera, sun
cam_auto = bpy.data.cameras.new('AutoCamera')
cam_auto.lens = 50.0
cam_auto.sensor_width = 36.0
cam_auto.clip_end = 1000.0
ob_auto_camera = bpy.data.objects.new('AutoCamera', cam_auto)
scene.collection.objects.link(ob_auto_camera)
ob_auto_camera.location = (16.0254, -19.2304, 7.82029)
ob_auto_camera.rotation_euler = (1.09748, -7.21219e-08, 0.694738)
scene.camera = ob_auto_camera
light_auto_sun = bpy.data.lights.new('AutoSun', 'SUN')
light_auto_sun.energy = 3.0
light_auto_sun.angle = 0.0523599
ob_auto_sun = bpy.data.objects.new('AutoSun', light_auto_sun)
scene.collection.objects.link(ob_auto_sun)
ob_auto_sun.rotation_euler = (0.872665, 0.174533, 0.523599)
bpy.context.view_layer.update()
